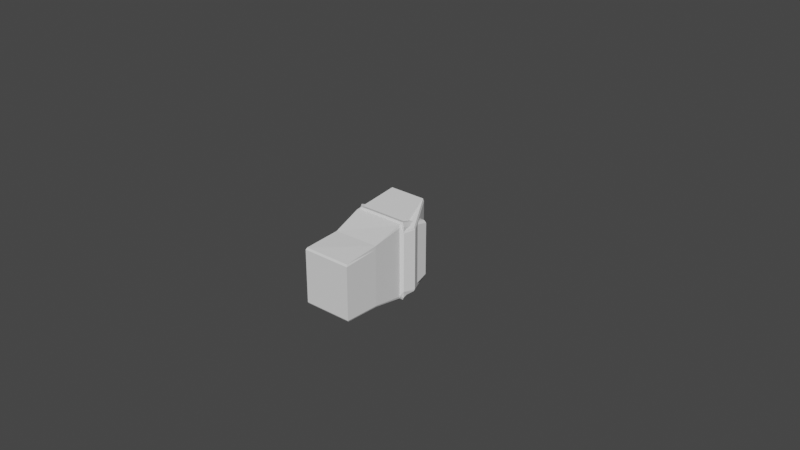 # Source: safe_passage_female_model.blend  (saved by Blender 3.3.6; exported with 4.5.12 LTS)
import bpy
from mathutils import Matrix  # noqa: F401  (used for matrix-valued properties, if any)

bpy.ops.wm.read_factory_settings(use_empty=True)
scene = bpy.context.scene
scene.name = 'Scene'

# ---- collections
col_collection = bpy.data.collections.new('Collection'); scene.collection.children.link(col_collection)

# ---- world
world_world = bpy.data.worlds.new('World'); scene.world = world_world
world_world.use_nodes = True; world_world.node_tree.nodes.clear()
_N = world_world.node_tree.nodes; _L = world_world.node_tree.links
n0 = _N.new('ShaderNodeOutputWorld'); n0.name = 'World Output'; n0.location = (300, 300)
n1 = _N.new('ShaderNodeBackground'); n1.name = 'Background'; n1.location = (10, 300)
n1.inputs[0].default_value = (0.05088, 0.05088, 0.05088, 1.0)
_L.new(n1.outputs[0], n0.inputs[0])
n0.is_active_output = True
world_world.color = (0.05088, 0.05088, 0.05088)
world_world.use_sun_shadow = False
world_world.sun_shadow_jitter_overblur = 0.0

# ---- meshes
me_cube_001 = bpy.data.meshes.new('Cube.001')
me_cube_001.from_pydata([(-0.2028, -0.4076, -0.2502), (-0.2028, 0.4093, -0.2502), (0.1688, -0.4244, -0.2553), (0.1619, 0.4093, -0.2502), (-0.2416, -0.5742, 0.594), (-0.2416, 0.5761, 0.594), (0.0549, -0.5742, 0.594), (0.0549, 0.5761, 0.594), (0.1481, 0.5068, 0.09659), (0.1481, -0.5049, 0.09659), (-0.2463, -0.5049, 0.09659), (-0.2463, 0.5068, 0.09659), (0.2034, -0.4381, 0.2303), (0.2034, 0.4402, 0.2303), (0.1729, 0.4301, 0.1186), (0.1729, -0.4281, 0.1186), (-0.2088, 1.362e-05, -0.2553), (0.1688, 1.362e-05, -0.2553), (-0.2508, 0.0, 0.6041), (0.05762, 5.96e-08, 0.6041), (-0.2556, 0.0, 0.09774), (0.154, 0.0, 0.09774), (0.2083, 6.475e-05, 0.2378), (0.1793, -8.209e-07, 0.1201), (0.1688, -0.01719, -0.2553), (0.05762, -0.02423, 0.6041), (0.154, -0.02131, 0.09774), (0.2086, -0.02252, 0.2378), (0.1796, -0.02045, 0.1201), (-0.2088, -0.01719, -0.2553), (-0.2508, -0.02423, 0.6041), (-0.2556, -0.02131, 0.09774), (-0.2088, 0.0171, -0.2553), (-0.2508, 0.02406, 0.6041), (-0.2556, 0.02116, 0.09774), (0.1688, 0.0171, -0.2553), (0.05762, 0.02406, 0.6041), (0.154, 0.02116, 0.09774), (0.2086, 0.02249, 0.2378), (0.1796, 0.02031, 0.1201), (-0.2092, -0.3804, -0.6295), (-0.2092, 0.3819, -0.6295), (0.1636, -0.3804, -0.6295), (0.1636, 0.3819, -0.6295), (-0.2155, -7.033e-06, -0.6415), (0.1703, -7.033e-06, -0.6415), (0.1703, -0.01606, -0.6415), (-0.2155, -0.01606, -0.6415), (-0.2155, 0.01594, -0.6415), (0.1703, 0.01594, -0.6415), (0.1688, -0.3812, -0.2553), (0.05762, -0.5368, 0.6041), (0.154, -0.4721, 0.09774), (0.2086, -0.4097, 0.2378), (0.1796, -0.4003, 0.1201), (-0.2088, -0.3812, -0.2553), (-0.2508, -0.5368, 0.6041), (-0.2556, -0.4721, 0.09774), (0.1703, -0.3557, -0.6415), (-0.2155, -0.3557, -0.6415), (-0.2088, 0.3849, -0.2553), (-0.2508, 0.5419, 0.6041), (-0.2556, 0.4766, 0.09774), (0.1688, 0.3849, -0.2553), (0.05762, 0.5419, 0.6041), (0.154, 0.4766, 0.09774), (0.2086, 0.4142, 0.2378), (0.1796, 0.4046, 0.1201), (-0.2155, 0.3591, -0.6415), (0.1703, 0.3591, -0.6415)], [], [(8, 7, 13, 14), (51, 56, 4, 6), (57, 10, 4, 56), (10, 9, 6, 4), (8, 11, 5, 7), (3, 1, 11, 8), (0, 2, 9, 10), (55, 0, 10, 57), (63, 3, 8, 65), (67, 14, 13, 66), (65, 8, 14, 67), (51, 6, 12, 53), (6, 9, 15, 12), (36, 19, 22, 38), (26, 21, 23, 28), (28, 23, 22, 27), (24, 17, 21, 26), (32, 16, 20, 34), (34, 20, 18, 33), (36, 33, 18, 19), (50, 24, 26, 52), (54, 28, 27, 53), (52, 26, 28, 54), (19, 25, 27, 22), (16, 29, 31, 20), (20, 31, 30, 18), (19, 18, 30, 25), (64, 61, 33, 36), (62, 34, 33, 61), (60, 32, 34, 62), (64, 36, 38, 66), (21, 37, 39, 23), (23, 39, 38, 22), (17, 35, 37, 21), (55, 29, 47, 59), (29, 16, 44, 47), (1, 3, 43, 41), (35, 17, 45, 49), (50, 2, 42, 58), (17, 24, 46, 45), (2, 0, 40, 42), (63, 35, 49, 69), (60, 1, 41, 68), (16, 32, 48, 44), (68, 41, 43, 69), (59, 58, 42, 40), (44, 45, 46, 58, 59, 47), (24, 50, 58, 46), (0, 55, 59, 40), (9, 52, 54, 15), (15, 54, 53, 12), (2, 50, 52, 9), (25, 51, 53, 27), (29, 55, 57, 31), (31, 57, 56, 30), (25, 30, 56, 51), (48, 68, 69, 49, 45, 44), (32, 60, 68, 48), (3, 63, 69, 43), (7, 64, 66, 13), (1, 60, 62, 11), (11, 62, 61, 5), (7, 5, 61, 64), (37, 65, 67, 39), (39, 67, 66, 38), (35, 63, 65, 37)])
_uv = me_cube_001.uv_layers.new(name='UVMap')
_uv.uv.foreach_set('vector', [0.625, 0.5, 0.625, 0.5, 0.625, 0.5, 0.625, 0.5, 0.625, 0.7373, 0.875, 0.7373, 0.875, 0.75, 0.625, 0.75, 0.625, 0.01272, 0.625, 0.0, 0.625, 0.0, 0.625, 0.01272, 0.625, 1.0, 0.625, 0.75, 0.625, 0.75, 0.625, 1.0, 0.625, 0.5, 0.625, 0.25, 0.625, 0.25, 0.625, 0.5, 0.625, 0.5, 0.625, 0.25, 0.625, 0.25, 0.625, 0.5, 0.625, 1.0, 0.625, 0.75, 0.625, 0.75, 0.625, 1.0, 0.625, 0.01272, 0.625, 0.0, 0.625, 0.0, 0.625, 0.01272, 0.625, 0.5116, 0.625, 0.5, 0.625, 0.5, 0.625, 0.5116, 0.625, 0.5116, 0.625, 0.5, 0.625, 0.5, 0.625, 0.5116, 0.625, 0.5116, 0.625, 0.5, 0.625, 0.5, 0.625, 0.5116, 0.625, 0.7373, 0.625, 0.75, 0.625, 0.75, 0.625, 0.7373, 0.625, 0.75, 0.625, 0.75, 0.625, 0.75, 0.625, 0.75, 0.625, 0.62, 0.625, 0.625, 0.625, 0.625, 0.625, 0.62, 0.625, 0.6301, 0.625, 0.625, 0.625, 0.625, 0.625, 0.6301, 0.625, 0.6301, 0.625, 0.625, 0.625, 0.625, 0.625, 0.6301, 0.625, 0.6301, 0.625, 0.625, 0.625, 0.625, 0.625, 0.6301, 0.625, 0.13, 0.625, 0.125, 0.625, 0.125, 0.625, 0.13, 0.625, 0.13, 0.625, 0.125, 0.625, 0.125, 0.625, 0.13, 0.625, 0.62, 0.875, 0.62, 0.875, 0.625, 0.625, 0.625, 0.625, 0.7373, 0.625, 0.6301, 0.625, 0.6301, 0.625, 0.7373, 0.625, 0.7373, 0.625, 0.6301, 0.625, 0.6301, 0.625, 0.7373, 0.625, 0.7373, 0.625, 0.6301, 0.625, 0.6301, 0.625, 0.7373, 0.625, 0.625, 0.625, 0.6301, 0.625, 0.6301, 0.625, 0.625, 0.625, 0.125, 0.625, 0.1199, 0.625, 0.1199, 0.625, 0.125, 0.625, 0.125, 0.625, 0.1199, 0.625, 0.1199, 0.625, 0.125, 0.625, 0.625, 0.875, 0.625, 0.875, 0.6301, 0.625, 0.6301, 0.625, 0.5116, 0.875, 0.5116, 0.875, 0.62, 0.625, 0.62, 0.625, 0.2384, 0.625, 0.13, 0.625, 0.13, 0.625, 0.2384, 0.625, 0.2384, 0.625, 0.13, 0.625, 0.13, 0.625, 0.2384, 0.625, 0.5116, 0.625, 0.62, 0.625, 0.62, 0.625, 0.5116, 0.625, 0.625, 0.625, 0.62, 0.625, 0.62, 0.625, 0.625, 0.625, 0.625, 0.625, 0.62, 0.625, 0.62, 0.625, 0.625, 0.625, 0.625, 0.625, 0.62, 0.625, 0.62, 0.625, 0.625, 0.625, 0.01272, 0.625, 0.1199, 0.625, 0.1199, 0.625, 0.01272, 0.625, 0.1199, 0.625, 0.125, 0.625, 0.125, 0.625, 0.1199, 0.625, 0.25, 0.625, 0.5, 0.625, 0.5, 0.625, 0.25, 0.625, 0.62, 0.625, 0.625, 0.625, 0.625, 0.625, 0.62, 0.625, 0.7373, 0.625, 0.75, 0.625, 0.75, 0.625, 0.7373, 0.625, 0.625, 0.625, 0.6301, 0.625, 0.6301, 0.625, 0.625, 0.625, 0.75, 0.625, 1.0, 0.625, 1.0, 0.625, 0.75, 0.625, 0.5116, 0.625, 0.62, 0.625, 0.62, 0.625, 0.5116, 0.625, 0.2384, 0.625, 0.25, 0.625, 0.25, 0.625, 0.2384, 0.625, 0.125, 0.625, 0.13, 0.625, 0.13, 0.625, 0.125, 0.625, 0.2384, 0.625, 0.25, 0.625, 0.5, 0.625, 0.5116, 0.625, 0.01272, 0.625, 0.7373, 0.625, 0.75, 0.625, 0.0, 0.625, 0.125, 0.625, 0.625, 0.625, 0.6301, 0.625, 0.7373, 0.625, 0.01272, 0.625, 0.1199, 0.625, 0.6301, 0.625, 0.7373, 0.625, 0.7373, 0.625, 0.6301, 0.625, 0.0, 0.625, 0.01272, 0.625, 0.01272, 0.625, 0.0, 0.625, 0.75, 0.625, 0.7373, 0.625, 0.7373, 0.625, 0.75, 0.625, 0.75, 0.625, 0.7373, 0.625, 0.7373, 0.625, 0.75, 0.625, 0.75, 0.625, 0.7373, 0.625, 0.7373, 0.625, 0.75, 0.625, 0.6301, 0.625, 0.7373, 0.625, 0.7373, 0.625, 0.6301, 0.625, 0.1199, 0.625, 0.01272, 0.625, 0.01272, 0.625, 0.1199, 0.625, 0.1199, 0.625, 0.01272, 0.625, 0.01272, 0.625, 0.1199, 0.625, 0.6301, 0.875, 0.6301, 0.875, 0.7373, 0.625, 0.7373, 0.625, 0.13, 0.625, 0.2384, 0.625, 0.5116, 0.625, 0.62, 0.625, 0.625, 0.625, 0.125, 0.625, 0.13, 0.625, 0.2384, 0.625, 0.2384, 0.625, 0.13, 0.625, 0.5, 0.625, 0.5116, 0.625, 0.5116, 0.625, 0.5, 0.625, 0.5, 0.625, 0.5116, 0.625, 0.5116, 0.625, 0.5, 0.625, 0.25, 0.625, 0.2384, 0.625, 0.2384, 0.625, 0.25, 0.625, 0.25, 0.625, 0.2384, 0.625, 0.2384, 0.625, 0.25, 0.625, 0.5, 0.875, 0.5, 0.875, 0.5116, 0.625, 0.5116, 0.625, 0.62, 0.625, 0.5116, 0.625, 0.5116, 0.625, 0.62, 0.625, 0.62, 0.625, 0.5116, 0.625, 0.5116, 0.625, 0.62, 0.625, 0.62, 0.625, 0.5116, 0.625, 0.5116, 0.625, 0.62])
me_cube_001.update()
me_cube_009 = bpy.data.meshes.new('Cube.009')
me_cube_009.from_pydata([(-0.218, -0.4079, -0.365), (-0.2051, -0.36, 0.365), (-0.218, 0.4079, -0.365), (-0.2051, 0.36, 0.365), (0.218, -0.4079, -0.365), (0.2051, -0.36, 0.365), (0.218, 0.4079, -0.365), (0.2051, 0.36, 0.365)], [], [(0, 1, 3, 2), (2, 3, 7, 6), (6, 7, 5, 4), (4, 5, 1, 0), (2, 6, 4, 0), (7, 3, 1, 5)])
_uv = me_cube_009.uv_layers.new(name='UVMap')
_uv.uv.foreach_set('vector', [0.375, 0.0, 0.625, 0.0, 0.625, 0.25, 0.375, 0.25, 0.375, 0.25, 0.625, 0.25, 0.625, 0.5, 0.375, 0.5, 0.375, 0.5, 0.625, 0.5, 0.625, 0.75, 0.375, 0.75, 0.375, 0.75, 0.625, 0.75, 0.625, 1.0, 0.375, 1.0, 0.125, 0.5, 0.375, 0.5, 0.375, 0.75, 0.125, 0.75, 0.625, 0.5, 0.875, 0.5, 0.875, 0.75, 0.625, 0.75])
me_cube_009.update()
me_cube_003 = bpy.data.meshes.new('Cube.003')
me_cube_003.from_pydata([(-0.05503, -0.2199, -0.1209), (-0.05959, -0.299, 0.1209), (-0.05503, 0.2202, -0.1209), (-0.05959, 0.299, 0.1209), (0.08406, -0.2178, -0.08088), (0.08712, -0.2956, 0.08088), (0.08406, 0.2181, -0.08088), (0.08712, 0.2956, 0.08088), (0.07595, 0.299, 0.1209), (0.07348, 0.2202, -0.1209), (0.07348, -0.2199, -0.1209), (0.07595, -0.299, 0.1209), (-0.05966, -0.1989, -0.1285), (-0.06446, -0.2705, 0.1285), (0.07551, -0.1989, -0.1285), (0.07811, -0.2705, 0.1285), (0.08664, -0.197, -0.08596), (0.08986, -0.2675, 0.08596), (-0.06446, 0.2753, 0.1285), (0.07551, 0.2028, -0.1285), (0.08664, 0.2008, -0.08596), (-0.05966, 0.2028, -0.1285), (0.07811, 0.2753, 0.1285), (0.08986, 0.2722, 0.08596)], [], [(21, 18, 3, 2), (2, 3, 8, 9), (16, 17, 5, 4), (10, 11, 1, 0), (12, 14, 10, 0), (15, 13, 1, 11), (7, 6, 9, 8), (16, 4, 10, 14), (23, 7, 8, 22), (4, 5, 11, 10), (5, 17, 15, 11), (20, 16, 14, 19), (22, 18, 13, 15), (21, 19, 14, 12), (20, 23, 17, 16), (0, 1, 13, 12), (6, 7, 23, 20), (2, 9, 19, 21), (8, 3, 18, 22), (6, 20, 19, 9), (17, 23, 22, 15), (12, 13, 18, 21)])
_uv = me_cube_003.uv_layers.new(name='UVMap')
_uv.uv.foreach_set('vector', [0.375, 0.2401, 0.625, 0.2401, 0.625, 0.25, 0.375, 0.25, 0.375, 0.25, 0.625, 0.25, 0.625, 0.5, 0.375, 0.5, 0.3779, 0.7369, 0.6221, 0.7369, 0.6221, 0.7487, 0.3779, 0.7486, 0.375, 0.75, 0.625, 0.75, 0.625, 1.0, 0.375, 1.0, 0.125, 0.7381, 0.375, 0.7381, 0.375, 0.75, 0.125, 0.75, 0.625, 0.7381, 0.875, 0.7381, 0.875, 0.75, 0.625, 0.75, 0.6221, 0.5013, 0.3779, 0.5014, 0.375, 0.5, 0.625, 0.5, 0.3779, 0.7369, 0.3779, 0.7486, 0.375, 0.75, 0.375, 0.7381, 0.6221, 0.5111, 0.6221, 0.5013, 0.625, 0.5, 0.625, 0.5099, 0.3779, 0.7486, 0.6221, 0.7487, 0.625, 0.75, 0.375, 0.75, 0.6221, 0.7487, 0.6221, 0.7369, 0.625, 0.7381, 0.625, 0.75, 0.3779, 0.5112, 0.3779, 0.7369, 0.375, 0.7381, 0.375, 0.5099, 0.625, 0.5099, 0.875, 0.5099, 0.875, 0.7381, 0.625, 0.7381, 0.125, 0.5099, 0.375, 0.5099, 0.375, 0.7381, 0.125, 0.7381, 0.3779, 0.5112, 0.6221, 0.5111, 0.6221, 0.7369, 0.3779, 0.7369, 0.375, 0.0, 0.625, 0.0, 0.625, 0.0119, 0.375, 0.0119, 0.3779, 0.5014, 0.6221, 0.5013, 0.6221, 0.5111, 0.3779, 0.5112, 0.125, 0.5, 0.375, 0.5, 0.375, 0.5099, 0.125, 0.5099, 0.625, 0.5, 0.875, 0.5, 0.875, 0.5099, 0.625, 0.5099, 0.3779, 0.5014, 0.3779, 0.5112, 0.375, 0.5099, 0.375, 0.5, 0.6221, 0.7369, 0.6221, 0.5111, 0.625, 0.5099, 0.625, 0.7381, 0.375, 0.0119, 0.625, 0.0119, 0.625, 0.2401, 0.375, 0.2401])
me_cube_003.update()
me_cube_010 = bpy.data.meshes.new('Cube.010')
me_cube_010.from_pydata([(-0.2076, -0.3449, -0.527), (-0.2959, -0.4123, 0.365), (-0.2076, 0.3449, -0.527), (-0.2959, 0.4123, 0.365), (0.3298, -0.3449, -0.527), (0.2959, -0.4123, 0.365), (0.3298, 0.3449, -0.527), (0.2959, 0.4123, 0.365), (-0.2051, -0.3035, 0.5929), (-0.2051, 0.3035, 0.5929), (0.2051, -0.3035, 0.5929), (0.2051, 0.3035, 0.5929), (-0.1649, -0.1286, 0.6815), (-0.1649, 0.1286, 0.6815), (0.1649, -0.1286, 0.6815), (0.1649, 0.1286, 0.6815), (-0.2076, -0.1149, -0.7904), (-0.2076, 0.1149, -0.7904), (0.3061, -0.1149, -0.8867), (0.3061, 0.1149, -0.8867), (-0.2483, -0.3747, -0.137), (-0.2483, 0.3747, -0.137), (0.3167, 0.3741, -0.137), (0.3167, -0.3741, -0.137), (-0.217, 0.3522, -0.4295), (0.3266, 0.3522, -0.4295), (0.3266, -0.3522, -0.4295), (-0.217, -0.3522, -0.4295), (-0.218, -0.1478, -0.527), (-0.3071, -0.1764, 0.365), (0.3381, -0.1478, -0.527), (0.3071, -0.1764, 0.365), (-0.2051, -0.1254, 0.5929), (0.2051, -0.1254, 0.5929), (-0.1649, -0.05311, 0.6815), (0.1649, -0.05311, 0.6815), (-0.218, -0.04922, -0.7904), (0.3135, -0.04922, -0.8867), (0.3245, -0.0656, -0.137), (-0.2569, -0.1603, -0.137), (-0.2277, -0.1509, -0.4295), (0.3347, -0.1509, -0.4295), (-0.3071, 0.1279, 0.365), (0.3381, 0.1072, -0.527), (-0.2051, 0.09089, 0.5929), (-0.1649, 0.0385, 0.6815), (0.3135, 0.03568, -0.8867), (-0.2569, 0.1162, -0.137), (-0.2277, 0.1094, -0.4295), (-0.218, 0.1072, -0.527), (0.3071, 0.1279, 0.365), (0.2051, 0.09089, 0.5929), (0.1649, 0.0385, 0.6815), (-0.218, 0.03568, -0.7904), (0.3245, 0.02153, -0.137), (0.3347, 0.1094, -0.4295), (0.3844, -0.05452, -0.3234), (0.3844, 0.01044, -0.3234), (0.3648, 0.07014, -0.4144), (0.3648, -0.1116, -0.4144), (-0.218, -0.2528, -0.527), (0.3071, -0.3017, 0.365), (0.2051, -0.2144, 0.5929), (0.1649, -0.09084, 0.6815), (-0.218, -0.08419, -0.7904), (0.3245, -0.2268, -0.137), (0.3347, -0.2582, -0.4295), (-0.3071, -0.3017, 0.365), (0.3381, -0.2528, -0.527), (-0.2051, -0.2144, 0.5929), (-0.1649, -0.09084, 0.6815), (0.3135, -0.08419, -0.8867), (-0.2569, -0.2742, -0.137), (-0.2277, -0.2582, -0.4295), (-0.3071, 0.2775, 0.365), (0.3381, 0.2325, -0.527), (-0.2051, 0.1972, 0.5929), (-0.1649, 0.08354, 0.6815), (0.3135, 0.07742, -0.8867), (-0.2569, 0.2522, -0.137), (-0.2277, 0.2374, -0.4295), (-0.218, 0.2325, -0.527), (0.3071, 0.2775, 0.365), (0.2051, 0.1972, 0.5929), (0.1649, 0.08354, 0.6815), (-0.218, 0.07742, -0.7904), (0.3245, 0.2048, -0.137), (0.3347, 0.2374, -0.4295), (0.3048, 0.3578, -0.527), (0.0, 0.427, 0.365), (0.3048, -0.3578, -0.527), (0.0, -0.427, 0.365), (0.0, 0.3035, 0.5929), (0.0, -0.3035, 0.5929), (0.0, 0.1286, 0.6815), (0.0, -0.1286, 0.6815), (0.2817, 0.1192, -0.8809), (0.2817, -0.1192, -0.8809), (0.2897, -0.3881, -0.137), (0.2897, 0.3881, -0.137), (0.301, 0.3654, -0.4295), (0.301, -0.3654, -0.4295), (0.2817, -0.04922, -0.8809), (0.0, -0.05311, 0.6815), (0.0, 0.0385, 0.6815), (0.2817, 0.03568, -0.8809), (0.2817, -0.08419, -0.8809), (0.0, -0.09084, 0.6815), (0.2817, 0.07742, -0.8809), (0.0, 0.08354, 0.6815), (-0.188, 0.3578, -0.527), (-0.2895, -0.427, 0.365), (-0.1934, -0.3035, 0.5929), (-0.1555, -0.1286, 0.6815), (-0.1893, 0.1192, -0.7956), (-0.2256, -0.3881, -0.137), (-0.1974, -0.3654, -0.4295), (-0.1893, -0.04922, -0.7956), (-0.1893, 0.03568, -0.7956), (-0.1893, -0.08419, -0.7956), (-0.1893, 0.07742, -0.7956), (-0.2895, 0.427, 0.365), (-0.188, -0.3578, -0.527), (-0.1934, 0.3035, 0.5929), (-0.1555, 0.1286, 0.6815), (-0.1893, -0.1192, -0.7956), (-0.2256, 0.3881, -0.137), (-0.1974, 0.3654, -0.4295), (-0.1555, -0.05311, 0.6815), (-0.1555, 0.0385, 0.6815), (-0.1555, -0.09084, 0.6815), (-0.1555, 0.08354, 0.6815)], [(58, 59)], [(79, 74, 3, 21), (99, 89, 7, 22), (65, 61, 5, 23), (115, 111, 1, 20), (122, 0, 16, 125), (121, 3, 9, 123), (83, 11, 15, 84), (82, 7, 11, 83), (67, 1, 8, 69), (91, 5, 10, 93), (130, 70, 12, 113), (69, 8, 12, 70), (93, 10, 14, 95), (123, 9, 13, 124), (106, 71, 18, 97), (88, 6, 19, 96), (81, 2, 17, 85), (68, 4, 18, 71), (116, 115, 20, 27), (66, 65, 23, 26), (100, 99, 22, 25), (80, 79, 21, 24), (81, 80, 24, 2), (88, 100, 25, 6), (68, 66, 26, 4), (122, 116, 27, 0), (43, 55, 41, 30), (60, 73, 40, 28), (73, 72, 39, 40), (54, 38, 56, 57), (43, 30, 37, 46), (60, 28, 36, 64), (105, 46, 37, 102), (44, 32, 34, 45), (129, 45, 34, 128), (42, 29, 32, 44), (61, 31, 33, 62), (62, 33, 35, 63), (54, 50, 31, 38), (72, 67, 29, 39), (86, 82, 50, 54), (74, 42, 44, 76), (131, 77, 45, 129), (76, 44, 45, 77), (108, 78, 46, 105), (75, 43, 46, 78), (87, 86, 54, 55), (75, 87, 55, 43), (28, 40, 48, 49), (40, 39, 47, 48), (28, 49, 53, 36), (31, 50, 51, 33), (33, 51, 52, 35), (39, 29, 42, 47), (58, 55, 41, 59, 56, 57), (55, 54, 57, 58), (57, 54, 58), (58, 54, 55), (59, 38, 56), (41, 38, 59), (20, 1, 67, 72), (10, 62, 63, 14), (5, 61, 62, 10), (0, 60, 64, 16), (27, 20, 72, 73), (0, 27, 73, 60), (30, 41, 66, 68), (41, 38, 65, 66), (30, 68, 71, 37), (102, 37, 71, 106), (32, 69, 70, 34), (128, 34, 70, 130), (29, 67, 69, 32), (38, 31, 61, 65), (6, 25, 87, 75), (25, 22, 86, 87), (6, 75, 78, 19), (96, 19, 78, 108), (9, 76, 77, 13), (124, 13, 77, 131), (3, 74, 76, 9), (22, 7, 82, 86), (49, 48, 80, 81), (48, 47, 79, 80), (49, 81, 85, 53), (50, 82, 83, 51), (51, 83, 84, 52), (47, 42, 74, 79), (15, 94, 109, 84), (114, 96, 108, 120), (35, 103, 107, 63), (117, 102, 106, 119), (120, 108, 105, 118), (84, 109, 104, 52), (52, 104, 103, 35), (118, 105, 102, 117), (4, 26, 101, 90), (110, 127, 100, 88), (127, 126, 99, 100), (26, 23, 98, 101), (110, 88, 96, 114), (119, 106, 97, 125), (11, 92, 94, 15), (112, 93, 95, 113), (63, 107, 95, 14), (111, 91, 93, 112), (7, 89, 92, 11), (4, 90, 97, 18), (23, 5, 91, 98), (126, 121, 89, 99), (21, 3, 121, 126), (1, 111, 112, 8), (8, 112, 113, 12), (64, 119, 125, 16), (2, 110, 114, 17), (24, 21, 126, 127), (2, 24, 127, 110), (53, 118, 117, 36), (85, 120, 118, 53), (36, 117, 119, 64), (17, 114, 120, 85), (94, 124, 131, 109), (103, 128, 130, 107), (109, 131, 129, 104), (104, 129, 128, 103), (90, 101, 116, 122), (101, 98, 115, 116), (92, 123, 124, 94), (107, 130, 113, 95), (89, 121, 123, 92), (90, 122, 125, 97), (98, 91, 111, 115)])
_uv = me_cube_010.uv_layers.new(name='UVMap')
_uv.uv.foreach_set('vector', [0.4843, 0.2062, 0.625, 0.2062, 0.625, 0.25, 0.4843, 0.25, 0.4843, 0.485, 0.625, 0.375, 0.625, 0.5, 0.4843, 0.5, 0.4843, 0.7133, 0.625, 0.7133, 0.625, 0.75, 0.4843, 0.75, 0.4843, 0.9865, 0.625, 0.9928, 0.625, 1.0, 0.4843, 1.0, 0.375, 0.9865, 0.375, 1.0, 0.375, 1.0, 0.375, 0.9865, 0.625, 0.2572, 0.625, 0.25, 0.625, 0.25, 0.625, 0.2572, 0.625, 0.5438, 0.625, 0.5, 0.625, 0.5, 0.625, 0.5438, 0.625, 0.5438, 0.625, 0.5, 0.625, 0.5, 0.625, 0.5438, 0.625, 0.03668, 0.625, 0.0, 0.625, 0.0, 0.625, 0.03668, 0.625, 0.875, 0.625, 0.75, 0.625, 0.75, 0.625, 0.875, 0.8678, 0.7133, 0.875, 0.7133, 0.875, 0.75, 0.8678, 0.75, 0.625, 0.03668, 0.625, 0.0, 0.625, 0.0, 0.625, 0.03668, 0.625, 0.875, 0.625, 0.75, 0.625, 0.75, 0.625, 0.875, 0.625, 0.2572, 0.625, 0.25, 0.625, 0.25, 0.625, 0.2572, 0.36, 0.7133, 0.375, 0.7133, 0.375, 0.75, 0.36, 0.75, 0.375, 0.485, 0.375, 0.5, 0.375, 0.5, 0.375, 0.485, 0.375, 0.2062, 0.375, 0.25, 0.375, 0.25, 0.375, 0.2062, 0.375, 0.7133, 0.375, 0.75, 0.375, 0.75, 0.375, 0.7133, 0.4023, 0.9865, 0.4843, 0.9865, 0.4843, 1.0, 0.4023, 1.0, 0.4023, 0.7133, 0.4843, 0.7133, 0.4843, 0.75, 0.4023, 0.75, 0.4023, 0.485, 0.4843, 0.485, 0.4843, 0.5, 0.4023, 0.5, 0.4023, 0.2062, 0.4843, 0.2062, 0.4843, 0.25, 0.4023, 0.25, 0.375, 0.2062, 0.4023, 0.2062, 0.4023, 0.25, 0.375, 0.25, 0.375, 0.485, 0.4023, 0.485, 0.4023, 0.5, 0.375, 0.5, 0.375, 0.7133, 0.4023, 0.7133, 0.4023, 0.75, 0.375, 0.75, 0.375, 0.9865, 0.4023, 0.9865, 0.4023, 1.0, 0.375, 1.0, 0.375, 0.5876, 0.4023, 0.5876, 0.4023, 0.6766, 0.375, 0.6766, 0.375, 0.03668, 0.4023, 0.03668, 0.4023, 0.07337, 0.375, 0.07337, 0.4023, 0.03668, 0.4843, 0.03668, 0.4843, 0.07337, 0.4023, 0.07337, 0.4843, 0.5876, 0.4843, 0.6766, 0.4843, 0.6766, 0.4843, 0.5876, 0.375, 0.5876, 0.375, 0.6766, 0.375, 0.6766, 0.375, 0.5876, 0.375, 0.03668, 0.375, 0.07337, 0.375, 0.07337, 0.375, 0.03668, 0.36, 0.5876, 0.375, 0.5876, 0.375, 0.6766, 0.36, 0.6766, 0.625, 0.1624, 0.625, 0.07337, 0.625, 0.07337, 0.625, 0.1624, 0.8678, 0.5876, 0.875, 0.5876, 0.875, 0.6766, 0.8678, 0.6766, 0.625, 0.1624, 0.625, 0.07337, 0.625, 0.07337, 0.625, 0.1624, 0.625, 0.7133, 0.625, 0.6766, 0.625, 0.6766, 0.625, 0.7133, 0.625, 0.7133, 0.625, 0.6766, 0.625, 0.6766, 0.625, 0.7133, 0.4843, 0.5876, 0.625, 0.5876, 0.625, 0.6766, 0.4843, 0.6766, 0.4843, 0.03668, 0.625, 0.03668, 0.625, 0.07337, 0.4843, 0.07337, 0.4843, 0.5438, 0.625, 0.5438, 0.625, 0.5876, 0.4843, 0.5876, 0.625, 0.2062, 0.625, 0.1624, 0.625, 0.1624, 0.625, 0.2062, 0.8678, 0.5438, 0.875, 0.5438, 0.875, 0.5876, 0.8678, 0.5876, 0.625, 0.2062, 0.625, 0.1624, 0.625, 0.1624, 0.625, 0.2062, 0.36, 0.5438, 0.375, 0.5438, 0.375, 0.5876, 0.36, 0.5876, 0.375, 0.5438, 0.375, 0.5876, 0.375, 0.5876, 0.375, 0.5438, 0.4023, 0.5438, 0.4843, 0.5438, 0.4843, 0.5876, 0.4023, 0.5876, 0.375, 0.5438, 0.4023, 0.5438, 0.4023, 0.5876, 0.375, 0.5876, 0.375, 0.07337, 0.4023, 0.07337, 0.4023, 0.1624, 0.375, 0.1624, 0.4023, 0.07337, 0.4843, 0.07337, 0.4843, 0.1624, 0.4023, 0.1624, 0.375, 0.07337, 0.375, 0.1624, 0.375, 0.1624, 0.375, 0.07337, 0.625, 0.6766, 0.625, 0.5876, 0.625, 0.5876, 0.625, 0.6766, 0.625, 0.6766, 0.625, 0.5876, 0.625, 0.5876, 0.625, 0.6766, 0.4843, 0.07337, 0.625, 0.07337, 0.625, 0.1624, 0.4843, 0.1624, 0.0, 0.0, 0.0, 0.0, 0.0, 0.0, 0.0, 0.0, 0.0, 0.0, 0.0, 0.0, 0.4023, 0.5876, 0.4843, 0.5876, 0.4843, 0.5876, 0.4023, 0.5876, 0.0, 0.0, 0.0, 0.0, 0.0, 0.0, 0.0, 0.0, 0.0, 0.0, 0.0, 0.0, 0.0, 0.0, 0.4843, 0.6766, 0.4843, 0.6766, 0.4023, 0.6766, 0.4843, 0.6766, 0.0, 0.0, 0.4843, 0.0, 0.625, 0.0, 0.625, 0.03668, 0.4843, 0.03668, 0.625, 0.75, 0.625, 0.7133, 0.625, 0.7133, 0.625, 0.75, 0.625, 0.75, 0.625, 0.7133, 0.625, 0.7133, 0.625, 0.75, 0.375, 0.0, 0.375, 0.03668, 0.375, 0.03668, 0.375, 0.0, 0.4023, 0.0, 0.4843, 0.0, 0.4843, 0.03668, 0.4023, 0.03668, 0.375, 0.0, 0.4023, 0.0, 0.4023, 0.03668, 0.375, 0.03668, 0.375, 0.6766, 0.4023, 0.6766, 0.4023, 0.7133, 0.375, 0.7133, 0.4023, 0.6766, 0.4843, 0.6766, 0.4843, 0.7133, 0.4023, 0.7133, 0.375, 0.6766, 0.375, 0.7133, 0.375, 0.7133, 0.375, 0.6766, 0.36, 0.6766, 0.375, 0.6766, 0.375, 0.7133, 0.36, 0.7133, 0.625, 0.07337, 0.625, 0.03668, 0.625, 0.03668, 0.625, 0.07337, 0.8678, 0.6766, 0.875, 0.6766, 0.875, 0.7133, 0.8678, 0.7133, 0.625, 0.07337, 0.625, 0.03668, 0.625, 0.03668, 0.625, 0.07337, 0.4843, 0.6766, 0.625, 0.6766, 0.625, 0.7133, 0.4843, 0.7133, 0.375, 0.5, 0.4023, 0.5, 0.4023, 0.5438, 0.375, 0.5438, 0.4023, 0.5, 0.4843, 0.5, 0.4843, 0.5438, 0.4023, 0.5438, 0.375, 0.5, 0.375, 0.5438, 0.375, 0.5438, 0.375, 0.5, 0.36, 0.5, 0.375, 0.5, 0.375, 0.5438, 0.36, 0.5438, 0.625, 0.25, 0.625, 0.2062, 0.625, 0.2062, 0.625, 0.25, 0.8678, 0.5, 0.875, 0.5, 0.875, 0.5438, 0.8678, 0.5438, 0.625, 0.25, 0.625, 0.2062, 0.625, 0.2062, 0.625, 0.25, 0.4843, 0.5, 0.625, 0.5, 0.625, 0.5438, 0.4843, 0.5438, 0.375, 0.1624, 0.4023, 0.1624, 0.4023, 0.2062, 0.375, 0.2062, 0.4023, 0.1624, 0.4843, 0.1624, 0.4843, 0.2062, 0.4023, 0.2062, 0.375, 0.1624, 0.375, 0.2062, 0.375, 0.2062, 0.375, 0.1624, 0.625, 0.5876, 0.625, 0.5438, 0.625, 0.5438, 0.625, 0.5876, 0.625, 0.5876, 0.625, 0.5438, 0.625, 0.5438, 0.625, 0.5876, 0.4843, 0.1624, 0.625, 0.1624, 0.625, 0.2062, 0.4843, 0.2062, 0.625, 0.5, 0.75, 0.5, 0.75, 0.5438, 0.625, 0.5438, 0.1385, 0.5, 0.36, 0.5, 0.36, 0.5438, 0.1385, 0.5438, 0.625, 0.6766, 0.75, 0.6766, 0.75, 0.7133, 0.625, 0.7133, 0.1385, 0.6766, 0.36, 0.6766, 0.36, 0.7133, 0.1385, 0.7133, 0.1385, 0.5438, 0.36, 0.5438, 0.36, 0.5876, 0.1385, 0.5876, 0.625, 0.5438, 0.75, 0.5438, 0.75, 0.5876, 0.625, 0.5876, 0.625, 0.5876, 0.75, 0.5876, 0.75, 0.6766, 0.625, 0.6766, 0.1385, 0.5876, 0.36, 0.5876, 0.36, 0.6766, 0.1385, 0.6766, 0.375, 0.75, 0.4023, 0.75, 0.4023, 0.765, 0.375, 0.765, 0.375, 0.2635, 0.4023, 0.2635, 0.4023, 0.485, 0.375, 0.485, 0.4023, 0.2635, 0.4843, 0.2635, 0.4843, 0.485, 0.4023, 0.485, 0.4023, 0.75, 0.4843, 0.75, 0.4843, 0.765, 0.4023, 0.765, 0.375, 0.2635, 0.375, 0.485, 0.375, 0.485, 0.375, 0.2635, 0.1385, 0.7133, 0.36, 0.7133, 0.36, 0.75, 0.1385, 0.75, 0.625, 0.5, 0.625, 0.375, 0.625, 0.375, 0.625, 0.5, 0.625, 0.9928, 0.625, 0.875, 0.625, 0.875, 0.625, 0.9928, 0.625, 0.7133, 0.75, 0.7133, 0.75, 0.75, 0.625, 0.75, 0.625, 0.9928, 0.625, 0.875, 0.625, 0.875, 0.625, 0.9928, 0.625, 0.5, 0.625, 0.375, 0.625, 0.375, 0.625, 0.5, 0.375, 0.75, 0.375, 0.765, 0.375, 0.765, 0.375, 0.75, 0.4843, 0.75, 0.625, 0.75, 0.625, 0.875, 0.4843, 0.765, 0.4843, 0.2635, 0.625, 0.2572, 0.625, 0.375, 0.4843, 0.485, 0.4843, 0.25, 0.625, 0.25, 0.625, 0.2572, 0.4843, 0.2635, 0.625, 1.0, 0.625, 0.9928, 0.625, 0.9928, 0.625, 1.0, 0.625, 1.0, 0.625, 0.9928, 0.625, 0.9928, 0.625, 1.0, 0.125, 0.7133, 0.1385, 0.7133, 0.1385, 0.75, 0.125, 0.75, 0.375, 0.25, 0.375, 0.2635, 0.375, 0.2635, 0.375, 0.25, 0.4023, 0.25, 0.4843, 0.25, 0.4843, 0.2635, 0.4023, 0.2635, 0.375, 0.25, 0.4023, 0.25, 0.4023, 0.2635, 0.375, 0.2635, 0.125, 0.5876, 0.1385, 0.5876, 0.1385, 0.6766, 0.125, 0.6766, 0.125, 0.5438, 0.1385, 0.5438, 0.1385, 0.5876, 0.125, 0.5876, 0.125, 0.6766, 0.1385, 0.6766, 0.1385, 0.7133, 0.125, 0.7133, 0.125, 0.5, 0.1385, 0.5, 0.1385, 0.5438, 0.125, 0.5438, 0.75, 0.5, 0.8678, 0.5, 0.8678, 0.5438, 0.75, 0.5438, 0.75, 0.6766, 0.8678, 0.6766, 0.8678, 0.7133, 0.75, 0.7133, 0.75, 0.5438, 0.8678, 0.5438, 0.8678, 0.5876, 0.75, 0.5876, 0.75, 0.5876, 0.8678, 0.5876, 0.8678, 0.6766, 0.75, 0.6766, 0.375, 0.765, 0.4023, 0.765, 0.4023, 0.9865, 0.375, 0.9865, 0.4023, 0.765, 0.4843, 0.765, 0.4843, 0.9865, 0.4023, 0.9865, 0.625, 0.375, 0.625, 0.2572, 0.625, 0.2572, 0.625, 0.375, 0.75, 0.7133, 0.8678, 0.7133, 0.8678, 0.75, 0.75, 0.75, 0.625, 0.375, 0.625, 0.2572, 0.625, 0.2572, 0.625, 0.375, 0.375, 0.765, 0.375, 0.9865, 0.375, 0.9865, 0.375, 0.765, 0.4843, 0.765, 0.625, 0.875, 0.625, 0.9928, 0.4843, 0.9865])
me_cube_010.use_mirror_x = True
me_cube_010.update()
me_cube_022 = bpy.data.meshes.new('Cube.022')
me_cube_022.from_pydata([(-0.003737, -0.1084, -0.2784), (-0.005186, -0.1084, 0.2784), (-0.003737, 0.1084, -0.2784), (-0.005186, 0.1735, 0.2784), (0.003737, -0.1084, -0.2784), (0.005065, -0.1084, 0.2784), (0.003737, 0.1084, -0.2784), (0.005065, 0.1735, 0.2784)], [], [(0, 1, 3, 2), (2, 3, 7, 6), (6, 7, 5, 4), (4, 5, 1, 0), (2, 6, 4, 0), (7, 3, 1, 5)])
_uv = me_cube_022.uv_layers.new(name='UVMap')
_uv.uv.foreach_set('vector', [0.375, 0.0, 0.625, 0.0, 0.625, 0.25, 0.375, 0.25, 0.375, 0.25, 0.625, 0.25, 0.625, 0.5, 0.375, 0.5, 0.375, 0.5, 0.625, 0.5, 0.625, 0.75, 0.375, 0.75, 0.375, 0.75, 0.625, 0.75, 0.625, 1.0, 0.375, 1.0, 0.125, 0.5, 0.375, 0.5, 0.375, 0.75, 0.125, 0.75, 0.625, 0.5, 0.875, 0.5, 0.875, 0.75, 0.625, 0.75])
me_cube_022.update()
me_cube_023 = bpy.data.meshes.new('Cube.023')
me_cube_023.from_pydata([(-0.01421, -0.07103, -0.2877), (-0.01421, -0.07103, 0.2877), (-0.01421, 0.07103, -0.2877), (-0.01421, 0.1426, 0.2877), (0.1255, -0.07103, -0.2877), (0.231, -0.07103, 0.2877), (0.1255, 0.07103, -0.2877), (0.231, 0.1426, 0.2877)], [], [(0, 1, 3, 2), (2, 3, 7, 6), (6, 7, 5, 4), (4, 5, 1, 0), (2, 6, 4, 0), (7, 3, 1, 5)])
_uv = me_cube_023.uv_layers.new(name='UVMap')
_uv.uv.foreach_set('vector', [0.375, 0.0, 0.625, 0.0, 0.625, 0.25, 0.375, 0.25, 0.375, 0.25, 0.625, 0.25, 0.625, 0.5, 0.375, 0.5, 0.375, 0.5, 0.625, 0.5, 0.625, 0.75, 0.375, 0.75, 0.375, 0.75, 0.625, 0.75, 0.625, 1.0, 0.375, 1.0, 0.125, 0.5, 0.375, 0.5, 0.375, 0.75, 0.125, 0.75, 0.625, 0.5, 0.875, 0.5, 0.875, 0.75, 0.625, 0.75])
me_cube_023.update()
me_cube_024 = bpy.data.meshes.new('Cube.024')
me_cube_024.from_pydata([(-0.004956, -0.08875, -0.01887), (-0.004956, -0.06902, 0.04704), (-0.004956, 0.08875, -0.01879), (-0.004956, 0.06902, 0.04703), (0.004956, -0.08875, -0.01887), (0.004956, -0.07136, 0.007311), (0.004956, 0.08875, -0.01879), (0.004956, 0.07136, 0.007311), (-0.001086, 0.08875, -0.01879), (-0.001086, 0.06902, 0.04703), (-0.001086, -0.08875, -0.01887), (-0.001086, -0.06902, 0.04704), (0.00195, 0.07136, 0.01883), (0.00195, -0.08875, -0.01887), (0.00195, 0.08875, -0.01879), (0.00195, -0.07136, 0.01883)], [], [(0, 1, 3, 2), (14, 12, 7, 6), (6, 7, 5, 4), (10, 11, 1, 0), (14, 6, 4, 13), (9, 3, 1, 11), (12, 9, 11, 15), (2, 8, 10, 0), (13, 15, 11, 10), (2, 3, 9, 8), (4, 5, 15, 13), (7, 12, 15, 5), (8, 14, 13, 10), (8, 9, 12, 14)])
_uv = me_cube_024.uv_layers.new(name='UVMap')
_uv.uv.foreach_set('vector', [0.375, 0.0, 0.625, 0.0, 0.625, 0.25, 0.375, 0.25, 0.375, 0.4242, 0.625, 0.4242, 0.625, 0.5, 0.375, 0.5, 0.375, 0.5, 0.625, 0.5, 0.625, 0.75, 0.375, 0.75, 0.375, 0.9024, 0.625, 0.9024, 0.625, 1.0, 0.375, 1.0, 0.2992, 0.5, 0.375, 0.5, 0.375, 0.75, 0.2992, 0.75, 0.7774, 0.5, 0.875, 0.5, 0.875, 0.75, 0.7774, 0.75, 0.7008, 0.5, 0.7774, 0.5, 0.7774, 0.75, 0.7008, 0.75, 0.125, 0.5, 0.2226, 0.5, 0.2226, 0.75, 0.125, 0.75, 0.375, 0.8258, 0.625, 0.8258, 0.625, 0.9024, 0.375, 0.9024, 0.375, 0.25, 0.625, 0.25, 0.625, 0.3476, 0.375, 0.3476, 0.375, 0.75, 0.625, 0.75, 0.625, 0.8258, 0.375, 0.8258, 0.625, 0.5, 0.7008, 0.5, 0.7008, 0.75, 0.625, 0.75, 0.2226, 0.5, 0.2992, 0.5, 0.2992, 0.75, 0.2226, 0.75, 0.375, 0.3476, 0.625, 0.3476, 0.625, 0.4242, 0.375, 0.4242])
me_cube_024.update()
me_cube_028 = bpy.data.meshes.new('Cube.028')
me_cube_028.from_pydata([(-0.3829, -0.2054, -0.5594), (-0.3829, -0.1817, 0.5594), (-0.3829, 0.2056, -0.5594), (-0.3829, 0.1819, 0.5594), (0.3829, -0.2054, -0.5594), (0.2821, -0.1817, 0.5594), (0.3829, 0.2056, -0.5594), (0.2821, 0.1819, 0.5594), (-0.4501, -0.2298, -0.4617), (-0.4501, 0.23, -0.4617), (0.4291, 0.23, -0.4617), (0.4291, -0.2298, -0.4617), (-0.4627, -0.2298, -0.3053), (-0.4627, 0.23, -0.3053), (0.4291, 0.23, -0.3053), (0.4291, -0.2298, -0.3053), (-0.3829, -0.2054, -0.1759), (-0.3829, 0.2166, -0.1759), (0.3871, 0.2166, -0.1759), (0.3871, -0.2054, -0.1759), (-0.4459, -0.2305, 0.09764), (-0.4459, 0.2307, 0.09764), (0.4543, 0.2307, 0.09764), (0.4543, -0.2305, 0.09764), (-0.3535, -0.2054, 0.3877), (-0.3535, 0.2056, 0.3877), (0.3283, 0.2056, 0.3877), (0.3283, -0.2054, 0.3877)], [], [(24, 1, 3, 25), (25, 3, 7, 26), (26, 7, 5, 27), (27, 5, 1, 24), (2, 6, 4, 0), (7, 3, 1, 5), (4, 11, 8, 0), (6, 10, 11, 4), (2, 9, 10, 6), (0, 8, 9, 2), (11, 15, 12, 8), (10, 14, 15, 11), (9, 13, 14, 10), (8, 12, 13, 9), (15, 19, 16, 12), (14, 18, 19, 15), (13, 17, 18, 14), (12, 16, 17, 13), (19, 23, 20, 16), (18, 22, 23, 19), (17, 21, 22, 18), (16, 20, 21, 17), (23, 27, 24, 20), (22, 26, 27, 23), (21, 25, 26, 22), (20, 24, 25, 21)])
_uv = me_cube_028.uv_layers.new(name='UVMap')
_uv.uv.foreach_set('vector', [0.5866, 0.0, 0.625, 0.0, 0.625, 0.25, 0.5866, 0.25, 0.5866, 0.25, 0.625, 0.25, 0.625, 0.5, 0.5866, 0.5, 0.5866, 0.5, 0.625, 0.5, 0.625, 0.75, 0.5866, 0.75, 0.5866, 0.75, 0.625, 0.75, 0.625, 1.0, 0.5866, 1.0, 0.125, 0.5, 0.375, 0.5, 0.375, 0.75, 0.125, 0.75, 0.625, 0.5, 0.875, 0.5, 0.875, 0.75, 0.625, 0.75, 0.375, 0.75, 0.3968, 0.75, 0.3968, 1.0, 0.375, 1.0, 0.375, 0.5, 0.3968, 0.5, 0.3968, 0.75, 0.375, 0.75, 0.375, 0.25, 0.3968, 0.25, 0.3968, 0.5, 0.375, 0.5, 0.375, 0.0, 0.3968, 0.0, 0.3968, 0.25, 0.375, 0.25, 0.3968, 0.75, 0.4318, 0.75, 0.4318, 1.0, 0.3968, 1.0, 0.3968, 0.5, 0.4318, 0.5, 0.4318, 0.75, 0.3968, 0.75, 0.3968, 0.25, 0.4318, 0.25, 0.4318, 0.5, 0.3968, 0.5, 0.3968, 0.0, 0.4318, 0.0, 0.4318, 0.25, 0.3968, 0.25, 0.4318, 0.75, 0.4607, 0.75, 0.4607, 1.0, 0.4318, 1.0, 0.4318, 0.5, 0.4607, 0.5, 0.4607, 0.75, 0.4318, 0.75, 0.4318, 0.25, 0.4607, 0.25, 0.4607, 0.5, 0.4318, 0.5, 0.4318, 0.0, 0.4607, 0.0, 0.4607, 0.25, 0.4318, 0.25, 0.4607, 0.75, 0.5218, 0.75, 0.5218, 1.0, 0.4607, 1.0, 0.4607, 0.5, 0.5218, 0.5, 0.5218, 0.75, 0.4607, 0.75, 0.4607, 0.25, 0.5218, 0.25, 0.5218, 0.5, 0.4607, 0.5, 0.4607, 0.0, 0.5218, 0.0, 0.5218, 0.25, 0.4607, 0.25, 0.5218, 0.75, 0.5866, 0.75, 0.5866, 1.0, 0.5218, 1.0, 0.5218, 0.5, 0.5866, 0.5, 0.5866, 0.75, 0.5218, 0.75, 0.5218, 0.25, 0.5866, 0.25, 0.5866, 0.5, 0.5218, 0.5, 0.5218, 0.0, 0.5866, 0.0, 0.5866, 0.25, 0.5218, 0.25])
me_cube_028.update()
me_cube_029 = bpy.data.meshes.new('Cube.029')
me_cube_029.from_pydata([(-0.3829, -0.1819, -0.5594), (-0.274, -0.1236, 0.5027), (-0.3829, 0.1819, -0.5594), (-0.274, 0.1236, 0.5027), (0.2972, -0.1819, -0.5594), (0.1479, -0.1236, 0.5027), (0.2972, 0.1819, -0.5594), (0.1479, 0.1236, 0.5027), (-0.4686, -0.2005, -0.377), (-0.4686, 0.2005, -0.377), (0.3375, 0.2005, -0.3901), (0.3375, -0.2005, -0.3901), (-0.3224, -0.1556, 0.2023), (-0.3224, 0.1556, 0.2023), (0.1813, 0.1556, 0.2023), (0.1813, -0.1556, 0.2023)], [], [(12, 1, 3, 13), (13, 3, 7, 14), (14, 7, 5, 15), (15, 5, 1, 12), (2, 6, 4, 0), (7, 3, 1, 5), (4, 11, 8, 0), (6, 10, 11, 4), (2, 9, 10, 6), (0, 8, 9, 2), (11, 15, 12, 8), (10, 14, 15, 11), (9, 13, 14, 10), (8, 12, 13, 9)])
_uv = me_cube_029.uv_layers.new(name='UVMap')
_uv.uv.foreach_set('vector', [0.5138, 0.0, 0.625, 0.0, 0.625, 0.25, 0.5138, 0.25, 0.5138, 0.25, 0.625, 0.25, 0.625, 0.5, 0.5138, 0.5, 0.5138, 0.5, 0.625, 0.5, 0.625, 0.75, 0.5138, 0.75, 0.5138, 0.75, 0.625, 0.75, 0.625, 1.0, 0.5138, 1.0, 0.125, 0.5, 0.375, 0.5, 0.375, 0.75, 0.125, 0.75, 0.625, 0.5, 0.875, 0.5, 0.875, 0.75, 0.625, 0.75, 0.375, 0.75, 0.4025, 0.75, 0.4025, 1.0, 0.375, 1.0, 0.375, 0.5, 0.4025, 0.5, 0.4025, 0.75, 0.375, 0.75, 0.375, 0.25, 0.4025, 0.25, 0.4025, 0.5, 0.375, 0.5, 0.375, 0.0, 0.4025, 0.0, 0.4025, 0.25, 0.375, 0.25, 0.4025, 0.75, 0.5138, 0.75, 0.5138, 1.0, 0.4025, 1.0, 0.4025, 0.5, 0.5138, 0.5, 0.5138, 0.75, 0.4025, 0.75, 0.4025, 0.25, 0.5138, 0.25, 0.5138, 0.5, 0.4025, 0.5, 0.4025, 0.0, 0.5138, 0.0, 0.5138, 0.25, 0.4025, 0.25])
me_cube_029.update()
me_cube_030 = bpy.data.meshes.new('Cube.030')
me_cube_030.from_pydata([(-0.3134, -0.04515, -0.5594), (-0.3451, -0.03606, 0.4728), (-0.3134, 0.04515, -0.5594), (-0.3451, 0.03606, 0.4728), (0.1773, -0.04515, -0.5594), (0.2535, -0.03606, 0.4728), (0.1773, 0.04515, -0.5594), (0.2535, 0.03606, 0.4728), (-0.3451, -0.06424, -0.319), (-0.3451, 0.06424, -0.319), (0.2535, 0.06424, -0.319), (0.2535, -0.06424, -0.319), (-0.3451, -0.06424, -0.085), (-0.3451, 0.06424, -0.085), (0.2535, 0.06424, -0.085), (0.2535, -0.06424, -0.085), (0.4815, 0.03277, 0.06651), (0.4815, -0.03277, 0.06651), (0.3872, 0.03277, 0.1688), (0.3872, -0.03277, 0.1688), (-0.2725, 0.04515, -0.5594), (-0.2952, 0.03173, 0.5594), (-0.2725, -0.04515, -0.5594), (-0.2952, -0.03173, 0.5594), (-0.2952, -0.06424, -0.319), (-0.2952, 0.06424, -0.319), (-0.2952, -0.06424, -0.085), (-0.2952, 0.06424, -0.085), (0.1995, 0.03173, 0.5594), (0.133, -0.04515, -0.5594), (0.1995, 0.06424, -0.319), (0.1995, 0.06424, -0.085), (0.133, 0.04515, -0.5594), (0.1995, -0.03173, 0.5594), (0.1995, -0.06424, -0.319), (0.1995, -0.06424, -0.085)], [], [(12, 1, 3, 13), (31, 28, 7, 14), (14, 7, 5, 15), (26, 23, 1, 12), (32, 6, 4, 29), (21, 3, 1, 23), (22, 24, 8, 0), (6, 10, 11, 4), (32, 30, 10, 6), (0, 8, 9, 2), (24, 26, 12, 8), (10, 14, 18, 16), (30, 31, 14, 10), (8, 12, 13, 9), (16, 18, 19, 17), (14, 15, 19, 18), (11, 10, 16, 17), (15, 11, 17, 19), (9, 13, 27, 25), (34, 35, 26, 24), (2, 9, 25, 20), (29, 34, 24, 22), (28, 21, 23, 33), (2, 20, 22, 0), (35, 33, 23, 26), (13, 3, 21, 27), (15, 5, 33, 35), (7, 28, 33, 5), (4, 11, 34, 29), (11, 15, 35, 34), (25, 27, 31, 30), (20, 25, 30, 32), (20, 32, 29, 22), (27, 21, 28, 31)])
_uv = me_cube_030.uv_layers.new(name='UVMap')
_uv.uv.foreach_set('vector', [0.481, 0.0, 0.625, 0.0, 0.625, 0.25, 0.481, 0.25, 0.481, 0.4774, 0.625, 0.4774, 0.625, 0.5, 0.481, 0.5, 0.481, 0.5, 0.625, 0.5, 0.625, 0.75, 0.481, 0.75, 0.481, 0.9792, 0.625, 0.9792, 0.625, 1.0, 0.481, 1.0, 0.3524, 0.5, 0.375, 0.5, 0.375, 0.75, 0.3524, 0.75, 0.8542, 0.5, 0.875, 0.5, 0.875, 0.75, 0.8542, 0.75, 0.375, 0.9792, 0.4287, 0.9792, 0.4287, 1.0, 0.375, 1.0, 0.375, 0.5, 0.4287, 0.5, 0.4287, 0.75, 0.375, 0.75, 0.375, 0.4774, 0.4287, 0.4774, 0.4287, 0.5, 0.375, 0.5, 0.375, 0.0, 0.4287, 0.0, 0.4287, 0.25, 0.375, 0.25, 0.4287, 0.9792, 0.481, 0.9792, 0.481, 1.0, 0.4287, 1.0, 0.4287, 0.5, 0.481, 0.5, 0.481, 0.5, 0.4287, 0.5, 0.4287, 0.4774, 0.481, 0.4774, 0.481, 0.5, 0.4287, 0.5, 0.4287, 0.0, 0.481, 0.0, 0.481, 0.25, 0.4287, 0.25, 0.4287, 0.5, 0.481, 0.5, 0.481, 0.75, 0.4287, 0.75, 0.481, 0.5, 0.481, 0.75, 0.481, 0.75, 0.481, 0.5, 0.4287, 0.75, 0.4287, 0.5, 0.4287, 0.5, 0.4287, 0.75, 0.481, 0.75, 0.4287, 0.75, 0.4287, 0.75, 0.481, 0.75, 0.4287, 0.25, 0.481, 0.25, 0.481, 0.2708, 0.4287, 0.2708, 0.4287, 0.7726, 0.481, 0.7726, 0.481, 0.9792, 0.4287, 0.9792, 0.375, 0.25, 0.4287, 0.25, 0.4287, 0.2708, 0.375, 0.2708, 0.375, 0.7726, 0.4287, 0.7726, 0.4287, 0.9792, 0.375, 0.9792, 0.6476, 0.5, 0.8542, 0.5, 0.8542, 0.75, 0.6476, 0.75, 0.125, 0.5, 0.1458, 0.5, 0.1458, 0.75, 0.125, 0.75, 0.481, 0.7726, 0.625, 0.7726, 0.625, 0.9792, 0.481, 0.9792, 0.481, 0.25, 0.625, 0.25, 0.625, 0.2708, 0.481, 0.2708, 0.481, 0.75, 0.625, 0.75, 0.625, 0.7726, 0.481, 0.7726, 0.625, 0.5, 0.6476, 0.5, 0.6476, 0.75, 0.625, 0.75, 0.375, 0.75, 0.4287, 0.75, 0.4287, 0.7726, 0.375, 0.7726, 0.4287, 0.75, 0.481, 0.75, 0.481, 0.7726, 0.4287, 0.7726, 0.4287, 0.2708, 0.481, 0.2708, 0.481, 0.4774, 0.4287, 0.4774, 0.375, 0.2708, 0.4287, 0.2708, 0.4287, 0.4774, 0.375, 0.4774, 0.1458, 0.5, 0.3524, 0.5, 0.3524, 0.75, 0.1458, 0.75, 0.481, 0.2708, 0.625, 0.2708, 0.625, 0.4774, 0.481, 0.4774])
me_cube_030.update()
me_cube_031 = bpy.data.meshes.new('Cube.031')
me_cube_031.from_pydata([(-0.003737, -0.1084, -0.2784), (-0.005186, -0.1084, 0.2784), (-0.003737, 0.1084, -0.2784), (-0.005186, 0.1735, 0.2784), (0.003737, -0.1084, -0.2784), (0.005065, -0.1084, 0.2784), (0.003737, 0.1084, -0.2784), (0.005065, 0.1735, 0.2784)], [], [(0, 1, 3, 2), (2, 3, 7, 6), (6, 7, 5, 4), (4, 5, 1, 0), (2, 6, 4, 0), (7, 3, 1, 5)])
_uv = me_cube_031.uv_layers.new(name='UVMap')
_uv.uv.foreach_set('vector', [0.375, 0.0, 0.625, 0.0, 0.625, 0.25, 0.375, 0.25, 0.375, 0.25, 0.625, 0.25, 0.625, 0.5, 0.375, 0.5, 0.375, 0.5, 0.625, 0.5, 0.625, 0.75, 0.375, 0.75, 0.375, 0.75, 0.625, 0.75, 0.625, 1.0, 0.375, 1.0, 0.125, 0.5, 0.375, 0.5, 0.375, 0.75, 0.125, 0.75, 0.625, 0.5, 0.875, 0.5, 0.875, 0.75, 0.625, 0.75])
me_cube_031.update()
me_cube_032 = bpy.data.meshes.new('Cube.032')
me_cube_032.from_pydata([(-0.01421, -0.07103, -0.2877), (-0.01421, -0.07103, 0.2877), (-0.01421, 0.07103, -0.2877), (-0.01421, 0.1426, 0.2877), (0.1255, -0.07103, -0.2877), (0.231, -0.07103, 0.2877), (0.1255, 0.07103, -0.2877), (0.231, 0.1426, 0.2877)], [], [(0, 1, 3, 2), (2, 3, 7, 6), (6, 7, 5, 4), (4, 5, 1, 0), (2, 6, 4, 0), (7, 3, 1, 5)])
_uv = me_cube_032.uv_layers.new(name='UVMap')
_uv.uv.foreach_set('vector', [0.375, 0.0, 0.625, 0.0, 0.625, 0.25, 0.375, 0.25, 0.375, 0.25, 0.625, 0.25, 0.625, 0.5, 0.375, 0.5, 0.375, 0.5, 0.625, 0.5, 0.625, 0.75, 0.375, 0.75, 0.375, 0.75, 0.625, 0.75, 0.625, 1.0, 0.375, 1.0, 0.125, 0.5, 0.375, 0.5, 0.375, 0.75, 0.125, 0.75, 0.625, 0.5, 0.875, 0.5, 0.875, 0.75, 0.625, 0.75])
me_cube_032.update()
me_cube_033 = bpy.data.meshes.new('Cube.033')
me_cube_033.from_pydata([(-0.004956, -0.08875, -0.01887), (-0.004956, -0.06902, 0.04704), (-0.004956, 0.08875, -0.01879), (-0.004956, 0.06902, 0.04703), (0.004956, -0.08875, -0.01887), (0.004956, -0.07136, 0.007311), (0.004956, 0.08875, -0.01879), (0.004956, 0.07136, 0.007311), (-0.001086, 0.08875, -0.01879), (-0.001086, 0.06902, 0.04703), (-0.001086, -0.08875, -0.01887), (-0.001086, -0.06902, 0.04704), (0.00195, 0.07136, 0.01883), (0.00195, -0.08875, -0.01887), (0.00195, 0.08875, -0.01879), (0.00195, -0.07136, 0.01883)], [], [(0, 1, 3, 2), (14, 12, 7, 6), (6, 7, 5, 4), (10, 11, 1, 0), (14, 6, 4, 13), (9, 3, 1, 11), (12, 9, 11, 15), (2, 8, 10, 0), (13, 15, 11, 10), (2, 3, 9, 8), (4, 5, 15, 13), (7, 12, 15, 5), (8, 14, 13, 10), (8, 9, 12, 14)])
_uv = me_cube_033.uv_layers.new(name='UVMap')
_uv.uv.foreach_set('vector', [0.375, 0.0, 0.625, 0.0, 0.625, 0.25, 0.375, 0.25, 0.375, 0.4242, 0.625, 0.4242, 0.625, 0.5, 0.375, 0.5, 0.375, 0.5, 0.625, 0.5, 0.625, 0.75, 0.375, 0.75, 0.375, 0.9024, 0.625, 0.9024, 0.625, 1.0, 0.375, 1.0, 0.2992, 0.5, 0.375, 0.5, 0.375, 0.75, 0.2992, 0.75, 0.7774, 0.5, 0.875, 0.5, 0.875, 0.75, 0.7774, 0.75, 0.7008, 0.5, 0.7774, 0.5, 0.7774, 0.75, 0.7008, 0.75, 0.125, 0.5, 0.2226, 0.5, 0.2226, 0.75, 0.125, 0.75, 0.375, 0.8258, 0.625, 0.8258, 0.625, 0.9024, 0.375, 0.9024, 0.375, 0.25, 0.625, 0.25, 0.625, 0.3476, 0.375, 0.3476, 0.375, 0.75, 0.625, 0.75, 0.625, 0.8258, 0.375, 0.8258, 0.625, 0.5, 0.7008, 0.5, 0.7008, 0.75, 0.625, 0.75, 0.2226, 0.5, 0.2992, 0.5, 0.2992, 0.75, 0.2226, 0.75, 0.375, 0.3476, 0.625, 0.3476, 0.625, 0.4242, 0.375, 0.4242])
me_cube_033.update()
me_cube_002 = bpy.data.meshes.new('Cube.002')
me_cube_002.from_pydata([(-0.309, -0.427, 0.35), (-0.309, 0.427, 0.35), (0.309, -0.427, 0.35), (0.309, 0.427, 0.35), (-0.1823, -0.3035, 0.6688), (-0.1823, 0.3035, 0.6688), (0.1823, -0.3035, 0.6688), (0.1823, 0.3035, 0.6688), (-0.1649, -0.1286, 0.6815), (-0.1649, 0.1286, 0.6815), (0.1649, -0.1286, 0.6815), (0.1649, 0.1286, 0.6815), (-0.2314, -0.3717, -0.3495), (-0.2314, 0.3704, -0.3495), (0.3245, 0.4051, 0.1308), (0.3245, -0.4051, 0.1308), (-0.309, -0.1584, 0.35), (0.309, -0.1584, 0.35), (-0.1823, -0.1254, 0.6688), (0.1823, -0.1254, 0.6688), (-0.1649, -0.05311, 0.6815), (0.1649, -0.05311, 0.6815), (0.3245, -0.03397, 0.3093), (-0.2182, -0.1373, -0.5048), (-0.309, 0.1459, 0.35), (-0.1823, 0.09089, 0.6688), (-0.1649, 0.0385, 0.6815), (-0.2182, 0.0939, -0.5048), (0.309, 0.1459, 0.35), (0.1823, 0.09089, 0.6688), (0.1649, 0.0385, 0.6815), (0.3245, 0.03889, 0.3093), (-0.3136, 0.1531, 0.3591), (-0.1844, 0.09555, 0.7069), (-0.1844, -0.1305, 0.7069), (-0.3136, -0.165, 0.3591), (-0.3569, 0.1211, 0.3976), (-0.4404, 0.09326, 0.7747), (-0.4404, -0.1328, 0.7747), (-0.3569, -0.1376, 0.3976), (-0.3336, -0.1666, 0.404), (-0.251, -0.1321, 0.7737), (-0.251, 0.09394, 0.7737), (-0.3336, 0.1515, 0.404), (-0.3844, 0.06516, -0.09905), (-0.513, 0.05089, 0.5575), (-0.513, -0.08718, 0.5575), (-0.3844, -0.08467, -0.09905), (-0.4041, 0.003734, -0.254), (-0.4652, 0.03789, -0.0072), (-0.4652, -0.06859, -0.0072), (-0.4041, -0.01766, -0.254)], [], [(27, 24, 1, 13), (13, 1, 3, 14), (22, 17, 2, 15), (15, 2, 0, 12), (3, 1, 5, 7), (29, 7, 11, 30), (28, 3, 7, 29), (16, 0, 4, 18), (0, 2, 6, 4), (21, 20, 8, 10), (18, 4, 8, 20), (4, 6, 10, 8), (7, 5, 9, 11), (25, 18, 20, 26), (30, 26, 20, 21), (2, 17, 19, 6), (6, 19, 21, 10), (31, 28, 17, 22), (12, 0, 16, 23), (14, 3, 28, 31), (1, 24, 25, 5), (11, 9, 26, 30), (5, 25, 26, 9), (17, 28, 29, 19), (19, 29, 30, 21), (23, 16, 24, 27), (15, 12, 23, 27, 13, 14, 31, 22), (41, 42, 37, 38), (24, 16, 35, 32), (16, 18, 34, 35), (18, 25, 33, 34), (25, 24, 32, 33), (40, 41, 38, 39), (35, 34, 41, 40), (43, 40, 39, 36), (34, 33, 42, 41), (32, 35, 40, 43), (42, 43, 36, 37), (33, 32, 43, 42), (37, 36, 44, 45), (39, 38, 46, 47), (38, 37, 45, 46), (36, 39, 47, 44), (45, 44, 48, 49), (46, 45, 49, 50), (44, 47, 51, 48), (47, 46, 50, 51), (49, 48, 51, 50)])
_uv = me_cube_002.uv_layers.new(name='UVMap')
_uv.uv.foreach_set('vector', [0.4843, 0.1624, 0.625, 0.1624, 0.625, 0.25, 0.4843, 0.25, 0.4843, 0.25, 0.625, 0.25, 0.625, 0.5, 0.4843, 0.5, 0.4843, 0.6766, 0.625, 0.6766, 0.625, 0.75, 0.4843, 0.75, 0.4843, 0.75, 0.625, 0.75, 0.625, 1.0, 0.4843, 1.0, 0.625, 0.5, 0.625, 0.25, 0.625, 0.25, 0.625, 0.5, 0.625, 0.5876, 0.625, 0.5, 0.625, 0.5, 0.625, 0.5876, 0.625, 0.5876, 0.625, 0.5, 0.625, 0.5, 0.625, 0.5876, 0.625, 0.07337, 0.625, 0.0, 0.625, 0.0, 0.625, 0.07337, 0.625, 1.0, 0.625, 0.75, 0.625, 0.75, 0.625, 1.0, 0.625, 0.6766, 0.875, 0.6766, 0.875, 0.75, 0.625, 0.75, 0.625, 0.07337, 0.625, 0.0, 0.625, 0.0, 0.625, 0.07337, 0.625, 1.0, 0.625, 0.75, 0.625, 0.75, 0.625, 1.0, 0.625, 0.5, 0.625, 0.25, 0.625, 0.25, 0.625, 0.5, 0.625, 0.1624, 0.625, 0.07337, 0.625, 0.07337, 0.625, 0.1624, 0.625, 0.5876, 0.875, 0.5876, 0.875, 0.6766, 0.625, 0.6766, 0.625, 0.75, 0.625, 0.6766, 0.625, 0.6766, 0.625, 0.75, 0.625, 0.75, 0.625, 0.6766, 0.625, 0.6766, 0.625, 0.75, 0.4843, 0.5876, 0.625, 0.5876, 0.625, 0.6766, 0.4843, 0.6766, 0.4843, 0.0, 0.625, 0.0, 0.625, 0.07337, 0.4843, 0.07337, 0.4843, 0.5, 0.625, 0.5, 0.625, 0.5876, 0.4843, 0.5876, 0.625, 0.25, 0.625, 0.1624, 0.625, 0.1624, 0.625, 0.25, 0.625, 0.5, 0.875, 0.5, 0.875, 0.5876, 0.625, 0.5876, 0.625, 0.25, 0.625, 0.1624, 0.625, 0.1624, 0.625, 0.25, 0.625, 0.6766, 0.625, 0.5876, 0.625, 0.5876, 0.625, 0.6766, 0.625, 0.6766, 0.625, 0.5876, 0.625, 0.5876, 0.625, 0.6766, 0.4843, 0.07337, 0.625, 0.07337, 0.625, 0.1624, 0.4843, 0.1624, 0.4843, 0.75, 0.4843, 0.0, 0.4843, 0.07337, 0.4843, 0.1624, 0.4843, 0.25, 0.4843, 0.5, 0.4843, 0.5876, 0.4843, 0.6766, 0.625, 0.07337, 0.625, 0.1624, 0.625, 0.1624, 0.625, 0.07337, 0.625, 0.1624, 0.625, 0.07337, 0.625, 0.07337, 0.625, 0.1624, 0.625, 0.07337, 0.625, 0.07337, 0.625, 0.07337, 0.625, 0.07337, 0.625, 0.07337, 0.625, 0.1624, 0.625, 0.1624, 0.625, 0.07337, 0.625, 0.1624, 0.625, 0.1624, 0.625, 0.1624, 0.625, 0.1624, 0.625, 0.07337, 0.625, 0.07337, 0.625, 0.07337, 0.625, 0.07337, 0.625, 0.07337, 0.625, 0.07337, 0.625, 0.07337, 0.625, 0.07337, 0.625, 0.1624, 0.625, 0.07337, 0.625, 0.07337, 0.625, 0.1624, 0.625, 0.07337, 0.625, 0.1624, 0.625, 0.1624, 0.625, 0.07337, 0.625, 0.1624, 0.625, 0.07337, 0.625, 0.07337, 0.625, 0.1624, 0.625, 0.1624, 0.625, 0.1624, 0.625, 0.1624, 0.625, 0.1624, 0.625, 0.1624, 0.625, 0.1624, 0.625, 0.1624, 0.625, 0.1624, 0.625, 0.1624, 0.625, 0.1624, 0.625, 0.1624, 0.625, 0.1624, 0.625, 0.07337, 0.625, 0.07337, 0.625, 0.07337, 0.625, 0.07337, 0.625, 0.07337, 0.625, 0.1624, 0.625, 0.1624, 0.625, 0.07337, 0.625, 0.1624, 0.625, 0.07337, 0.625, 0.07337, 0.625, 0.1624, 0.625, 0.1624, 0.625, 0.1624, 0.625, 0.1624, 0.625, 0.1624, 0.625, 0.07337, 0.625, 0.1624, 0.625, 0.1624, 0.625, 0.07337, 0.625, 0.1624, 0.625, 0.07337, 0.625, 0.07337, 0.625, 0.1624, 0.625, 0.07337, 0.625, 0.07337, 0.625, 0.07337, 0.625, 0.07337, 0.625, 0.1624, 0.625, 0.1624, 0.625, 0.07337, 0.625, 0.07337])
me_cube_002.use_mirror_x = True
me_cube_002.update()
me_cube_004 = bpy.data.meshes.new('Cube.004')
me_cube_004.from_pydata([(-0.3829, -0.2054, -0.5594), (-0.3829, -0.1817, 0.5594), (-0.3829, 0.2056, -0.5594), (-0.3829, 0.1819, 0.5594), (0.3829, -0.2054, -0.5594), (0.2821, -0.1817, 0.5594), (0.3829, 0.2056, -0.5594), (0.2821, 0.1819, 0.5594), (-0.4501, -0.2298, -0.4617), (-0.4501, 0.23, -0.4617), (0.4291, 0.23, -0.4617), (0.4291, -0.2298, -0.4617), (-0.4627, -0.2298, -0.3053), (-0.4627, 0.23, -0.3053), (0.4291, 0.23, -0.3053), (0.4291, -0.2298, -0.3053), (-0.3829, -0.2054, -0.1759), (-0.3829, 0.2166, -0.1759), (0.3871, 0.2166, -0.1759), (0.3871, -0.2054, -0.1759), (-0.4459, -0.2305, 0.09764), (-0.4459, 0.2307, 0.09764), (0.4543, 0.2307, 0.09764), (0.4543, -0.2305, 0.09764), (-0.3535, -0.2054, 0.3877), (-0.3535, 0.2056, 0.3877), (0.3283, 0.2056, 0.3877), (0.3283, -0.2054, 0.3877)], [], [(24, 1, 3, 25), (25, 3, 7, 26), (26, 7, 5, 27), (27, 5, 1, 24), (2, 6, 4, 0), (7, 3, 1, 5), (4, 11, 8, 0), (6, 10, 11, 4), (2, 9, 10, 6), (0, 8, 9, 2), (11, 15, 12, 8), (10, 14, 15, 11), (9, 13, 14, 10), (8, 12, 13, 9), (15, 19, 16, 12), (14, 18, 19, 15), (13, 17, 18, 14), (12, 16, 17, 13), (19, 23, 20, 16), (18, 22, 23, 19), (17, 21, 22, 18), (16, 20, 21, 17), (23, 27, 24, 20), (22, 26, 27, 23), (21, 25, 26, 22), (20, 24, 25, 21)])
_uv = me_cube_004.uv_layers.new(name='UVMap')
_uv.uv.foreach_set('vector', [0.5866, 0.0, 0.625, 0.0, 0.625, 0.25, 0.5866, 0.25, 0.5866, 0.25, 0.625, 0.25, 0.625, 0.5, 0.5866, 0.5, 0.5866, 0.5, 0.625, 0.5, 0.625, 0.75, 0.5866, 0.75, 0.5866, 0.75, 0.625, 0.75, 0.625, 1.0, 0.5866, 1.0, 0.125, 0.5, 0.375, 0.5, 0.375, 0.75, 0.125, 0.75, 0.625, 0.5, 0.875, 0.5, 0.875, 0.75, 0.625, 0.75, 0.375, 0.75, 0.3968, 0.75, 0.3968, 1.0, 0.375, 1.0, 0.375, 0.5, 0.3968, 0.5, 0.3968, 0.75, 0.375, 0.75, 0.375, 0.25, 0.3968, 0.25, 0.3968, 0.5, 0.375, 0.5, 0.375, 0.0, 0.3968, 0.0, 0.3968, 0.25, 0.375, 0.25, 0.3968, 0.75, 0.4318, 0.75, 0.4318, 1.0, 0.3968, 1.0, 0.3968, 0.5, 0.4318, 0.5, 0.4318, 0.75, 0.3968, 0.75, 0.3968, 0.25, 0.4318, 0.25, 0.4318, 0.5, 0.3968, 0.5, 0.3968, 0.0, 0.4318, 0.0, 0.4318, 0.25, 0.3968, 0.25, 0.4318, 0.75, 0.4607, 0.75, 0.4607, 1.0, 0.4318, 1.0, 0.4318, 0.5, 0.4607, 0.5, 0.4607, 0.75, 0.4318, 0.75, 0.4318, 0.25, 0.4607, 0.25, 0.4607, 0.5, 0.4318, 0.5, 0.4318, 0.0, 0.4607, 0.0, 0.4607, 0.25, 0.4318, 0.25, 0.4607, 0.75, 0.5218, 0.75, 0.5218, 1.0, 0.4607, 1.0, 0.4607, 0.5, 0.5218, 0.5, 0.5218, 0.75, 0.4607, 0.75, 0.4607, 0.25, 0.5218, 0.25, 0.5218, 0.5, 0.4607, 0.5, 0.4607, 0.0, 0.5218, 0.0, 0.5218, 0.25, 0.4607, 0.25, 0.5218, 0.75, 0.5866, 0.75, 0.5866, 1.0, 0.5218, 1.0, 0.5218, 0.5, 0.5866, 0.5, 0.5866, 0.75, 0.5218, 0.75, 0.5218, 0.25, 0.5866, 0.25, 0.5866, 0.5, 0.5218, 0.5, 0.5218, 0.0, 0.5866, 0.0, 0.5866, 0.25, 0.5218, 0.25])
me_cube_004.update()
me_cube_005 = bpy.data.meshes.new('Cube.005')
me_cube_005.from_pydata([(-0.3829, -0.1819, -0.5594), (-0.274, -0.1236, 0.5027), (-0.3829, 0.1819, -0.5594), (-0.274, 0.1236, 0.5027), (0.2972, -0.1819, -0.5594), (0.1479, -0.1236, 0.5027), (0.2972, 0.1819, -0.5594), (0.1479, 0.1236, 0.5027), (-0.4686, -0.2005, -0.377), (-0.4686, 0.2005, -0.377), (0.3375, 0.2005, -0.3901), (0.3375, -0.2005, -0.3901), (-0.3224, -0.1556, 0.2023), (-0.3224, 0.1556, 0.2023), (0.1813, 0.1556, 0.2023), (0.1813, -0.1556, 0.2023)], [], [(12, 1, 3, 13), (13, 3, 7, 14), (14, 7, 5, 15), (15, 5, 1, 12), (2, 6, 4, 0), (7, 3, 1, 5), (4, 11, 8, 0), (6, 10, 11, 4), (2, 9, 10, 6), (0, 8, 9, 2), (11, 15, 12, 8), (10, 14, 15, 11), (9, 13, 14, 10), (8, 12, 13, 9)])
_uv = me_cube_005.uv_layers.new(name='UVMap')
_uv.uv.foreach_set('vector', [0.5138, 0.0, 0.625, 0.0, 0.625, 0.25, 0.5138, 0.25, 0.5138, 0.25, 0.625, 0.25, 0.625, 0.5, 0.5138, 0.5, 0.5138, 0.5, 0.625, 0.5, 0.625, 0.75, 0.5138, 0.75, 0.5138, 0.75, 0.625, 0.75, 0.625, 1.0, 0.5138, 1.0, 0.125, 0.5, 0.375, 0.5, 0.375, 0.75, 0.125, 0.75, 0.625, 0.5, 0.875, 0.5, 0.875, 0.75, 0.625, 0.75, 0.375, 0.75, 0.4025, 0.75, 0.4025, 1.0, 0.375, 1.0, 0.375, 0.5, 0.4025, 0.5, 0.4025, 0.75, 0.375, 0.75, 0.375, 0.25, 0.4025, 0.25, 0.4025, 0.5, 0.375, 0.5, 0.375, 0.0, 0.4025, 0.0, 0.4025, 0.25, 0.375, 0.25, 0.4025, 0.75, 0.5138, 0.75, 0.5138, 1.0, 0.4025, 1.0, 0.4025, 0.5, 0.5138, 0.5, 0.5138, 0.75, 0.4025, 0.75, 0.4025, 0.25, 0.5138, 0.25, 0.5138, 0.5, 0.4025, 0.5, 0.4025, 0.0, 0.5138, 0.0, 0.5138, 0.25, 0.4025, 0.25])
me_cube_005.update()
me_cube_006 = bpy.data.meshes.new('Cube.006')
me_cube_006.from_pydata([(-0.3134, -0.04515, -0.5594), (-0.3451, -0.03606, 0.4728), (-0.3134, 0.04515, -0.5594), (-0.3451, 0.03606, 0.4728), (0.1773, -0.04515, -0.5594), (0.2535, -0.03606, 0.4728), (0.1773, 0.04515, -0.5594), (0.2535, 0.03606, 0.4728), (-0.3451, -0.06424, -0.319), (-0.3451, 0.06424, -0.319), (0.2535, 0.06424, -0.319), (0.2535, -0.06424, -0.319), (-0.3451, -0.06424, -0.085), (-0.3451, 0.06424, -0.085), (0.2535, 0.06424, -0.085), (0.2535, -0.06424, -0.085), (0.4815, 0.03277, 0.06651), (0.4815, -0.03277, 0.06651), (0.3872, 0.03277, 0.1688), (0.3872, -0.03277, 0.1688), (-0.2725, 0.04515, -0.5594), (-0.2952, 0.03173, 0.5594), (-0.2725, -0.04515, -0.5594), (-0.2952, -0.03173, 0.5594), (-0.2952, -0.06424, -0.319), (-0.2952, 0.06424, -0.319), (-0.2952, -0.06424, -0.085), (-0.2952, 0.06424, -0.085), (0.1995, 0.03173, 0.5594), (0.133, -0.04515, -0.5594), (0.1995, 0.06424, -0.319), (0.1995, 0.06424, -0.085), (0.133, 0.04515, -0.5594), (0.1995, -0.03173, 0.5594), (0.1995, -0.06424, -0.319), (0.1995, -0.06424, -0.085)], [], [(12, 1, 3, 13), (31, 28, 7, 14), (14, 7, 5, 15), (26, 23, 1, 12), (32, 6, 4, 29), (21, 3, 1, 23), (22, 24, 8, 0), (6, 10, 11, 4), (32, 30, 10, 6), (0, 8, 9, 2), (24, 26, 12, 8), (10, 14, 18, 16), (30, 31, 14, 10), (8, 12, 13, 9), (16, 18, 19, 17), (14, 15, 19, 18), (11, 10, 16, 17), (15, 11, 17, 19), (9, 13, 27, 25), (34, 35, 26, 24), (2, 9, 25, 20), (29, 34, 24, 22), (28, 21, 23, 33), (2, 20, 22, 0), (35, 33, 23, 26), (13, 3, 21, 27), (15, 5, 33, 35), (7, 28, 33, 5), (4, 11, 34, 29), (11, 15, 35, 34), (25, 27, 31, 30), (20, 25, 30, 32), (20, 32, 29, 22), (27, 21, 28, 31)])
_uv = me_cube_006.uv_layers.new(name='UVMap')
_uv.uv.foreach_set('vector', [0.481, 0.0, 0.625, 0.0, 0.625, 0.25, 0.481, 0.25, 0.481, 0.4774, 0.625, 0.4774, 0.625, 0.5, 0.481, 0.5, 0.481, 0.5, 0.625, 0.5, 0.625, 0.75, 0.481, 0.75, 0.481, 0.9792, 0.625, 0.9792, 0.625, 1.0, 0.481, 1.0, 0.3524, 0.5, 0.375, 0.5, 0.375, 0.75, 0.3524, 0.75, 0.8542, 0.5, 0.875, 0.5, 0.875, 0.75, 0.8542, 0.75, 0.375, 0.9792, 0.4287, 0.9792, 0.4287, 1.0, 0.375, 1.0, 0.375, 0.5, 0.4287, 0.5, 0.4287, 0.75, 0.375, 0.75, 0.375, 0.4774, 0.4287, 0.4774, 0.4287, 0.5, 0.375, 0.5, 0.375, 0.0, 0.4287, 0.0, 0.4287, 0.25, 0.375, 0.25, 0.4287, 0.9792, 0.481, 0.9792, 0.481, 1.0, 0.4287, 1.0, 0.4287, 0.5, 0.481, 0.5, 0.481, 0.5, 0.4287, 0.5, 0.4287, 0.4774, 0.481, 0.4774, 0.481, 0.5, 0.4287, 0.5, 0.4287, 0.0, 0.481, 0.0, 0.481, 0.25, 0.4287, 0.25, 0.4287, 0.5, 0.481, 0.5, 0.481, 0.75, 0.4287, 0.75, 0.481, 0.5, 0.481, 0.75, 0.481, 0.75, 0.481, 0.5, 0.4287, 0.75, 0.4287, 0.5, 0.4287, 0.5, 0.4287, 0.75, 0.481, 0.75, 0.4287, 0.75, 0.4287, 0.75, 0.481, 0.75, 0.4287, 0.25, 0.481, 0.25, 0.481, 0.2708, 0.4287, 0.2708, 0.4287, 0.7726, 0.481, 0.7726, 0.481, 0.9792, 0.4287, 0.9792, 0.375, 0.25, 0.4287, 0.25, 0.4287, 0.2708, 0.375, 0.2708, 0.375, 0.7726, 0.4287, 0.7726, 0.4287, 0.9792, 0.375, 0.9792, 0.6476, 0.5, 0.8542, 0.5, 0.8542, 0.75, 0.6476, 0.75, 0.125, 0.5, 0.1458, 0.5, 0.1458, 0.75, 0.125, 0.75, 0.481, 0.7726, 0.625, 0.7726, 0.625, 0.9792, 0.481, 0.9792, 0.481, 0.25, 0.625, 0.25, 0.625, 0.2708, 0.481, 0.2708, 0.481, 0.75, 0.625, 0.75, 0.625, 0.7726, 0.481, 0.7726, 0.625, 0.5, 0.6476, 0.5, 0.6476, 0.75, 0.625, 0.75, 0.375, 0.75, 0.4287, 0.75, 0.4287, 0.7726, 0.375, 0.7726, 0.4287, 0.75, 0.481, 0.75, 0.481, 0.7726, 0.4287, 0.7726, 0.4287, 0.2708, 0.481, 0.2708, 0.481, 0.4774, 0.4287, 0.4774, 0.375, 0.2708, 0.4287, 0.2708, 0.4287, 0.4774, 0.375, 0.4774, 0.1458, 0.5, 0.3524, 0.5, 0.3524, 0.75, 0.1458, 0.75, 0.481, 0.2708, 0.625, 0.2708, 0.625, 0.4774, 0.481, 0.4774])
me_cube_006.update()
arm_armature = bpy.data.armatures.new('Armature')  # bones are not reproduced

# ---- objects
ob_torso = bpy.data.objects.new('torso', me_cube_001)
ob_neck = bpy.data.objects.new('neck', me_cube_009)
ob_hips = bpy.data.objects.new('hips', me_cube_003)
ob_head = bpy.data.objects.new('head', me_cube_010)
ob_right_thigh_001 = bpy.data.objects.new('right thigh.001', me_cube_022)
ob_right_shin_001 = bpy.data.objects.new('right shin.001', me_cube_023)
ob_right_foot_001 = bpy.data.objects.new('right foot.001', me_cube_024)
ob_armature = bpy.data.objects.new('Armature', arm_armature)
ob_right_shoulder_007 = bpy.data.objects.new('right shoulder.007', me_cube_028)
ob_right_shoulder_008 = bpy.data.objects.new('right shoulder.008', me_cube_029)
ob_right_shoulder_009 = bpy.data.objects.new('right shoulder.009', me_cube_030)
ob_right_thigh_002 = bpy.data.objects.new('right thigh.002', me_cube_031)
ob_right_shin_002 = bpy.data.objects.new('right shin.002', me_cube_032)
ob_right_foot_002 = bpy.data.objects.new('right foot.002', me_cube_033)
ob_head_001 = bpy.data.objects.new('head.001', me_cube_002)
ob_right_shoulder_001 = bpy.data.objects.new('right shoulder.001', me_cube_004)
ob_right_shoulder_002 = bpy.data.objects.new('right shoulder.002', me_cube_005)
ob_right_shoulder_003 = bpy.data.objects.new('right shoulder.003', me_cube_006)

# ---- transforms, parenting, visibility, modifiers, constraints
ob_torso.parent = ob_armature
ob_torso.matrix_parent_inverse = Matrix(((0.9999, 1.182e-07, 0.01094, 0.01256), (-0.01094, 0.0, 0.9999, -0.8285), (1.182e-07, -1.0, 1.293e-09, 1.485e-09), (-0.0, 0.0, -0.0, 1.0)))
ob_torso.location = (0.06277, 0.001614, 0.4839)
ob_torso.scale = (0.9481, 0.5595, 0.7246)
ob_neck.parent = ob_armature
ob_neck.matrix_parent_inverse = Matrix(((0.9999, 1.511e-07, -0.01126, 0.03095), (0.01126, -4.441e-16, 0.9999, -1.054), (1.511e-07, -1.0, -1.702e-09, 4.677e-09), (-0.0, 0.0, 0.0, 1.0)))
ob_neck.location = (-0.0229, -1.083e-16, 0.9752)
ob_neck.scale = (0.3748, 0.2171, 0.3079)
ob_hips.parent = ob_armature
ob_hips.matrix_parent_inverse = Matrix(((1.0, 2.384e-07, -0.0, 0.01272), (-0.0, 0.0, 1.0, -0.01444), (2.384e-07, -1.0, 0.0, 3.033e-09), (-0.0, 0.0, -0.0, 1.0)))
ob_hips.location = (0.06105, 0.0, -0.1184)
ob_hips.rotation_euler = (-0.0, 3.142, -0.0)
ob_hips.scale = (2.739, 1.0, 1.0)
ob_head.parent = ob_armature
ob_head.matrix_parent_inverse = Matrix(((0.9979, 2.278e-07, 0.0649, -0.04937), (-0.0649, 8.882e-16, 0.9979, -1.445), (2.274e-07, -1.0, 1.479e-08, -1.125e-08), (0.0, 0.0, -0.0, 1.0)))
ob_head.location = (-0.0229, 0.0, 1.279)
ob_head.scale = (0.5713, 0.3373, 0.3079)
ob_head.use_mesh_mirror_x = True
ob_right_thigh_001.parent = ob_armature
ob_right_thigh_001.matrix_parent_inverse = Matrix(((1.0, 0.0004705, -0.007043, -0.03239), (-0.007059, 0.06668, -0.9977, -0.9847), (-8.711e-07, 0.9978, 0.06668, -0.1404), (-0.0, 0.0, -0.0, 1.0)))
ob_right_thigh_001.location = (0.02537, 0.1948, -0.6083)
ob_right_thigh_001.scale = (32.84, -1.0, 1.245)
ob_right_shin_001.parent = ob_armature
ob_right_shin_001.matrix_parent_inverse = Matrix(((0.997, 0.003542, -0.07732, -0.1013), (-0.0774, 0.04563, -0.996, -1.716), (-8.85e-07, 0.9989, 0.04577, -0.161), (-0.0, 0.0, -0.0, 1.0)))
ob_right_shin_001.location = (-0.08298, 0.2364, -1.346)
ob_right_shin_001.scale = (1.0, -1.0, 1.245)
ob_right_foot_001.parent = ob_armature
ob_right_foot_001.matrix_parent_inverse = Matrix(((0.416, -0.01463, 0.9093, 1.571), (0.9094, 0.006691, -0.4159, -1.067), (-1.797e-07, 0.9999, 0.01609, -0.212), (-0.0, 0.0, -0.0, 1.0)))
ob_right_foot_001.location = (0.1067, 0.2388, -1.829)
ob_right_foot_001.scale = (44.49, -1.075, 2.358)
ob_armature.location = (0.0, 0.0, -20.62)
ob_armature.scale = (29.28, 29.28, 29.28)
ob_armature.show_in_front = True
ob_right_shoulder_007.parent = ob_armature
ob_right_shoulder_007.matrix_parent_inverse = Matrix(((0.6981, 0.004316, -0.716, 0.6073), (0.001778, -1.0, -0.004295, -0.8548), (-0.716, 0.001726, -0.6981, 0.5625), (-0.0, -0.0, 0.0, 1.0)))
ob_right_shoulder_007.location = (-0.0245, -0.5877, 0.8224)
ob_right_shoulder_007.rotation_euler = (1.571, 1.571, 0.0)
ob_right_shoulder_007.scale = (0.2294, -0.4668, 0.4687)
ob_right_shoulder_008.parent = ob_armature
ob_right_shoulder_008.matrix_parent_inverse = Matrix(((0.6982, 0.004279, -0.7159, 0.6072), (0.001762, -1.0, -0.004258, -1.393), (-0.7159, 0.001711, -0.6982, 0.5625), (-0.0, -0.0, 0.0, 1.0)))
ob_right_shoulder_008.location = (-0.0245, -1.165, 0.8224)
ob_right_shoulder_008.rotation_euler = (1.571, 1.571, 0.0)
ob_right_shoulder_008.scale = (0.2294, -0.4668, 0.4845)
ob_right_shoulder_009.parent = ob_armature
ob_right_shoulder_009.matrix_parent_inverse = Matrix(((0.6981, 0.008601, -0.7159, 0.6132), (0.003542, -1.0, -0.008559, -1.656), (-0.716, 0.003439, -0.6981, 0.5649), (-0.0, -0.0, 0.0, 1.0)))
ob_right_shoulder_009.location = (-0.0245, -1.531, 0.8362)
ob_right_shoulder_009.rotation_euler = (1.571, 0.0, 5.089e-10)
ob_right_shoulder_009.scale = (0.2294, -0.4668, 0.2331)
ob_right_thigh_002.parent = ob_armature
ob_right_thigh_002.matrix_parent_inverse = Matrix(((1.0, 0.0004705, -0.007106, -0.03226), (-0.007059, -0.06668, -0.9977, -0.9846), (-0.0009422, 0.9978, -0.06667, 0.1395), (-0.0, -0.0, 0.0, 1.0)))
ob_right_thigh_002.location = (0.02537, -0.1932, -0.6083)
ob_right_thigh_002.scale = (32.84, 1.0, 1.245)
ob_right_shin_002.parent = ob_armature
ob_right_shin_002.matrix_parent_inverse = Matrix(((0.997, 0.003542, -0.07764, -0.1002), (-0.0774, -0.04563, -0.996, -1.716), (-0.00707, 0.9989, -0.04522, 0.1608), (-0.0, -0.0, 0.0, 1.0)))
ob_right_shin_002.location = (-0.08298, -0.2348, -1.346)
ob_right_shin_002.scale = (1.0, 1.0, 1.245)
ob_right_foot_002.parent = ob_armature
ob_right_foot_002.matrix_parent_inverse = Matrix(((0.4158, -0.01463, 0.9093, 1.565), (0.9094, -0.006691, -0.4159, -1.067), (0.01217, 0.9999, 0.01052, 0.2569), (-0.0, 0.0, -0.0, 1.0)))
ob_right_foot_002.location = (0.1067, -0.2372, -1.829)
ob_right_foot_002.scale = (44.49, 1.075, 2.358)
ob_head_001.parent = ob_armature
ob_head_001.matrix_parent_inverse = Matrix(((0.9979, 2.278e-07, 0.0649, -0.04937), (-0.0649, 8.882e-16, 0.9979, -1.445), (2.274e-07, -1.0, 1.479e-08, -1.125e-08), (0.0, 0.0, -0.0, 1.0)))
ob_head_001.location = (-0.02586, 1.49e-08, 1.278)
ob_head_001.scale = (0.5899, 0.3477, 0.3124)
ob_head_001.use_mesh_mirror_x = True
ob_right_shoulder_001.parent = ob_armature
ob_right_shoulder_001.matrix_parent_inverse = Matrix(((-0.0004099, 0.0001474, 0.03415, -0.4018), (6.07e-05, 0.03415, -0.0001467, -0.8614), (-0.03415, 5.894e-05, -0.0004101, -0.01644), (-0.0, -0.0, -0.0, 1.0)))
ob_right_shoulder_001.location = (-0.7346, 17.3, 11.59)
ob_right_shoulder_001.rotation_euler = (-1.571, 1.571, 0.0)
ob_right_shoulder_001.scale = (6.741, 13.56, 13.73)
ob_right_shoulder_002.parent = ob_armature
ob_right_shoulder_002.matrix_parent_inverse = Matrix(((-0.0004099, 0.0001461, 0.03415, -0.4018), (6.019e-05, 0.03415, -0.0001454, -1.399), (-0.03415, 5.844e-05, -0.0004101, -0.01643), (-0.0, -0.0, -0.0, 1.0)))
ob_right_shoulder_002.location = (-0.7347, 34.21, 11.59)
ob_right_shoulder_002.rotation_euler = (-1.571, 1.571, 0.0)
ob_right_shoulder_002.scale = (6.741, 13.56, 14.19)
ob_right_shoulder_003.parent = ob_armature
ob_right_shoulder_003.matrix_parent_inverse = Matrix(((-0.0004095, 0.0002937, 0.03415, -0.4078), (0.000121, 0.03415, -0.0002923, -1.665), (-0.03415, 0.0001175, -0.0004105, -0.01884), (-0.0, -0.0, -0.0, 1.0)))
ob_right_shoulder_003.location = (-0.7344, 44.92, 12.0)
ob_right_shoulder_003.rotation_euler = (-1.571, -7.149e-15, 5.089e-10)
ob_right_shoulder_003.scale = (6.666, 13.72, 6.829)

# ---- collection membership
col_collection.objects.link(ob_torso)
col_collection.objects.link(ob_neck)
col_collection.objects.link(ob_hips)
col_collection.objects.link(ob_head)
col_collection.objects.link(ob_right_thigh_001)
col_collection.objects.link(ob_right_shin_001)
col_collection.objects.link(ob_right_foot_001)
col_collection.objects.link(ob_armature)
col_collection.objects.link(ob_right_shoulder_007)
col_collection.objects.link(ob_right_shoulder_008)
col_collection.objects.link(ob_right_shoulder_009)
col_collection.objects.link(ob_right_thigh_002)
col_collection.objects.link(ob_right_shin_002)
col_collection.objects.link(ob_right_foot_002)
col_collection.objects.link(ob_head_001)
col_collection.objects.link(ob_right_shoulder_001)
col_collection.objects.link(ob_right_shoulder_002)
col_collection.objects.link(ob_right_shoulder_003)

# ---- scene / render settings (as saved in the file)
scene.frame_start = 0; scene.frame_end = 22; scene.frame_set(20)
scene.render.engine = 'BLENDER_EEVEE_NEXT'
scene.render.fps = 30
scene.render.frame_map_new = 200
scene.cycles.sampling_pattern = 'TABULATED_SOBOL'
scene.cycles.use_light_tree = False
scene.view_settings.view_transform = 'Filmic'
bpy.context.view_layer.update()

# ---- added for rendering (the .blend has no active camera and no usable light): camera, sun
cam_auto = bpy.data.cameras.new('AutoCamera')
cam_auto.lens = 50.0
cam_auto.sensor_width = 36.0
cam_auto.clip_end = 2280.51
ob_auto_camera = bpy.data.objects.new('AutoCamera', cam_auto)
scene.collection.objects.link(ob_auto_camera)
ob_auto_camera.location = (129.925, -155.882, 86.3028)
ob_auto_camera.rotation_euler = (1.09748, -7.21219e-08, 0.694738)
scene.camera = ob_auto_camera
light_auto_sun = bpy.data.lights.new('AutoSun', 'SUN')
light_auto_sun.energy = 3.0
light_auto_sun.angle = 0.0523599
ob_auto_sun = bpy.data.objects.new('AutoSun', light_auto_sun)
scene.collection.objects.link(ob_auto_sun)
ob_auto_sun.rotation_euler = (0.872665, 0.174533, 0.523599)
bpy.context.view_layer.update()
